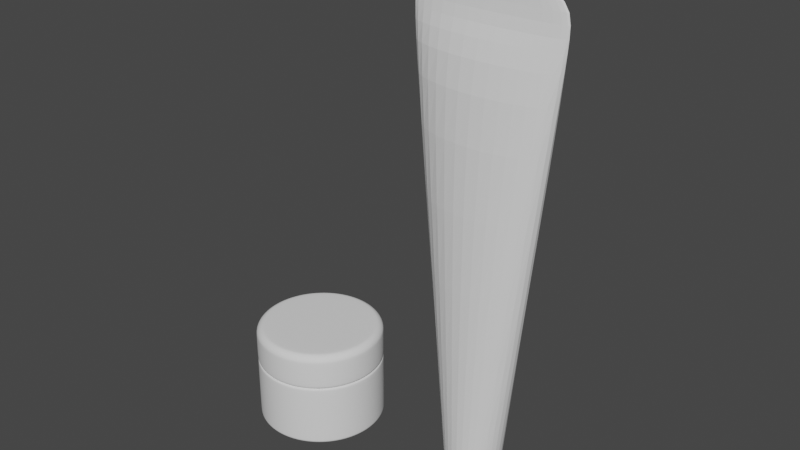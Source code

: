 # Source: cosmetics.blend  (saved by Blender 3.3.6; exported with 4.5.12 LTS)
import bpy
from mathutils import Matrix  # noqa: F401  (used for matrix-valued properties, if any)

bpy.ops.wm.read_factory_settings(use_empty=True)
scene = bpy.context.scene
scene.name = 'Scene'

# ---- collections
col_collection = bpy.data.collections.new('Collection'); scene.collection.children.link(col_collection)

# ---- world
world_world = bpy.data.worlds.new('World'); scene.world = world_world
world_world.use_nodes = True; world_world.node_tree.nodes.clear()
_N = world_world.node_tree.nodes; _L = world_world.node_tree.links
n0 = _N.new('ShaderNodeOutputWorld'); n0.name = 'World Output'; n0.location = (300, 300)
n1 = _N.new('ShaderNodeBackground'); n1.name = 'Background'; n1.location = (10, 300)
n1.inputs[0].default_value = (0.05088, 0.05088, 0.05088, 1.0)
_L.new(n1.outputs[0], n0.inputs[0])
n0.is_active_output = True
world_world.color = (0.05088, 0.05088, 0.05088)
world_world.use_sun_shadow = False
world_world.sun_shadow_jitter_overblur = 0.0

# ---- meshes
me_circle_001 = bpy.data.meshes.new('Circle.001')
me_circle_001.from_pydata([(0.0, 1.0, 1.014), (-0.1951, 0.9808, 1.014), (-0.3827, 0.9239, 1.014), (-0.5556, 0.8315, 1.014), (-0.7071, 0.7071, 1.014), (-0.8315, 0.5556, 1.014), (-0.9239, 0.3827, 1.014), (-0.9808, 0.1951, 1.014), (-1.0, 0.0, 1.014), (-0.9808, -0.1951, 1.014), (-0.9239, -0.3827, 1.014), (-0.8315, -0.5556, 1.014), (-0.7071, -0.7071, 1.014), (-0.5556, -0.8315, 1.014), (-0.3827, -0.9239, 1.014), (-0.1951, -0.9808, 1.014), (0.0, -1.0, 1.014), (0.1951, -0.9808, 1.014), (0.3827, -0.9239, 1.014), (0.5556, -0.8315, 1.014), (0.7071, -0.7071, 1.014), (0.8315, -0.5556, 1.014), (0.9239, -0.3827, 1.014), (0.9808, -0.1951, 1.014), (1.0, 0.0, 1.014), (0.9808, 0.1951, 1.014), (0.9239, 0.3827, 1.014), (0.8315, 0.5556, 1.014), (0.7071, 0.7071, 1.014), (0.5556, 0.8315, 1.014), (0.3827, 0.9239, 1.014), (0.1951, 0.9808, 1.014), (-1.957e-09, 0.8706, 1.014), (-0.1698, 0.8538, 1.014), (-0.3332, 0.8043, 1.014), (-0.4837, 0.7239, 1.014), (-0.6156, 0.6156, 1.014), (-0.7239, 0.4837, 1.014), (-0.8043, 0.3332, 1.014), (-0.8538, 0.1698, 1.014), (-0.8706, 1.372e-09, 1.014), (-0.8538, -0.1698, 1.014), (-0.8043, -0.3332, 1.014), (-0.7239, -0.4837, 1.014), (-0.6156, -0.6156, 1.014), (-0.4837, -0.7239, 1.014), (-0.3332, -0.8043, 1.014), (-0.1698, -0.8538, 1.014), (-1.957e-09, -0.8706, 1.014), (0.1698, -0.8538, 1.014), (0.3332, -0.8043, 1.014), (0.4837, -0.7239, 1.014), (0.6156, -0.6156, 1.014), (0.7239, -0.4837, 1.014), (0.8043, -0.3332, 1.014), (0.8538, -0.1698, 1.014), (0.8706, 1.372e-09, 1.014), (0.8538, 0.1698, 1.014), (0.8043, 0.3332, 1.014), (0.7239, 0.4837, 1.014), (0.6156, 0.6156, 1.014), (0.4837, 0.7239, 1.014), (0.3332, 0.8043, 1.014), (0.1698, 0.8538, 1.014), (-1.957e-09, 0.8706, 1.483), (-0.1698, 0.8538, 1.483), (-0.3332, 0.8043, 1.483), (-0.4837, 0.7239, 1.483), (-0.6156, 0.6156, 1.483), (-0.7239, 0.4837, 1.483), (-0.8043, 0.3332, 1.483), (-0.8538, 0.1698, 1.483), (-0.8706, 1.372e-09, 1.483), (-0.8538, -0.1698, 1.483), (-0.8043, -0.3332, 1.483), (-0.7239, -0.4837, 1.483), (-0.6156, -0.6156, 1.483), (-0.4837, -0.7239, 1.483), (-0.3332, -0.8043, 1.483), (-0.1698, -0.8538, 1.483), (-1.957e-09, -0.8706, 1.483), (0.1698, -0.8538, 1.483), (0.3332, -0.8043, 1.483), (0.4837, -0.7239, 1.483), (0.6156, -0.6156, 1.483), (0.7239, -0.4837, 1.483), (0.8043, -0.3332, 1.483), (0.8538, -0.1698, 1.483), (0.8706, 1.372e-09, 1.483), (0.8538, 0.1698, 1.483), (0.8043, 0.3332, 1.483), (0.7239, 0.4837, 1.483), (0.6156, 0.6156, 1.483), (0.4837, 0.7239, 1.483), (0.3332, 0.8043, 1.483), (0.1698, 0.8538, 1.483), (-3.781e-09, 0.7992, 1.483), (-0.1559, 0.7839, 1.483), (-0.3058, 0.7384, 1.483), (-0.444, 0.6645, 1.483), (-0.5651, 0.5651, 1.483), (-0.6645, 0.444, 1.483), (-0.7384, 0.3058, 1.483), (-0.7839, 0.1559, 1.483), (-0.7992, 3.397e-09, 1.483), (-0.7839, -0.1559, 1.483), (-0.7384, -0.3058, 1.483), (-0.6645, -0.444, 1.483), (-0.5651, -0.5651, 1.483), (-0.444, -0.6645, 1.483), (-0.3058, -0.7384, 1.483), (-0.1559, -0.7839, 1.483), (-3.781e-09, -0.7992, 1.483), (0.1559, -0.7839, 1.483), (0.3058, -0.7384, 1.483), (0.444, -0.6645, 1.483), (0.5651, -0.5651, 1.483), (0.6645, -0.444, 1.483), (0.7384, -0.3058, 1.483), (0.7839, -0.1559, 1.483), (0.7992, 3.397e-09, 1.483), (0.7839, 0.1559, 1.483), (0.7384, 0.3058, 1.483), (0.6645, 0.444, 1.483), (0.5651, 0.5651, 1.483), (0.444, 0.6645, 1.483), (0.3058, 0.7384, 1.483), (0.1559, 0.7839, 1.483), (-3.72e-09, 0.7057, 0.1899), (-0.1377, 0.6921, 0.1899), (-0.2701, 0.652, 0.1899), (-0.3921, 0.5868, 0.1899), (-0.499, 0.499, 0.1899), (-0.5868, 0.3921, 0.1899), (-0.652, 0.2701, 0.1899), (-0.6921, 0.1377, 0.1899), (-0.7057, 2.563e-09, 0.1899), (-0.6921, -0.1377, 0.1899), (-0.652, -0.2701, 0.1899), (-0.5868, -0.3921, 0.1899), (-0.499, -0.499, 0.1899), (-0.3921, -0.5868, 0.1899), (-0.2701, -0.652, 0.1899), (-0.1377, -0.6921, 0.1899), (-3.72e-09, -0.7057, 0.1899), (0.1377, -0.6921, 0.1899), (0.2701, -0.652, 0.1899), (0.3921, -0.5868, 0.1899), (0.499, -0.499, 0.1899), (0.5868, -0.3921, 0.1899), (0.652, -0.2701, 0.1899), (0.6921, -0.1377, 0.1899), (0.7057, 2.563e-09, 0.1899), (0.6921, 0.1377, 0.1899), (0.652, 0.2701, 0.1899), (0.5868, 0.3921, 0.1899), (0.499, 0.499, 0.1899), (0.3921, 0.5868, 0.1899), (0.2701, 0.652, 0.1899), (0.1377, 0.6921, 0.1899), (-1.417e-09, 0.883, 0.0), (-0.1723, 0.866, 0.0), (-0.3379, 0.8158, 0.0), (-0.4906, 0.7342, 0.0), (-0.6244, 0.6244, 0.0), (-0.7342, 0.4906, 0.0), (-0.8158, 0.3379, 0.0), (-0.866, 0.1723, 0.0), (-0.883, 1.744e-09, 0.0), (-0.866, -0.1723, 0.0), (-0.8158, -0.3379, 0.0), (-0.7342, -0.4906, 0.0), (-0.6244, -0.6244, 0.0), (-0.4906, -0.7342, 0.0), (-0.3379, -0.8158, 0.0), (-0.1723, -0.866, 0.0), (-1.417e-09, -0.883, 0.0), (0.1723, -0.866, 0.0), (0.3379, -0.8158, 0.0), (0.4906, -0.7342, 0.0), (0.6244, -0.6244, 0.0), (0.7342, -0.4906, 0.0), (0.8158, -0.3379, 0.0), (0.866, -0.1723, 0.0), (0.883, 1.744e-09, 0.0), (0.866, 0.1723, 0.0), (0.8158, 0.3379, 0.0), (0.7342, 0.4906, 0.0), (0.6244, 0.6244, 0.0), (0.4906, 0.7342, 0.0), (0.3379, 0.8158, 0.0), (0.1723, 0.866, 0.0), (-0.005792, 0.7879, 0.1236), (-0.1595, 0.7728, 0.1236), (-0.3073, 0.728, 0.1236), (-0.4436, 0.6552, 0.1236), (-0.563, 0.5572, 0.1236), (-0.6609, 0.4378, 0.1236), (-0.7338, 0.3015, 0.1236), (-0.7786, 0.1537, 0.1236), (-0.7937, -6.469e-09, 0.1236), (-0.7786, -0.1537, 0.1236), (-0.7338, -0.3015, 0.1236), (-0.6609, -0.4378, 0.1236), (-0.563, -0.5572, 0.1236), (-0.4436, -0.6552, 0.1236), (-0.3073, -0.728, 0.1236), (-0.1595, -0.7728, 0.1236), (-0.005792, -0.7879, 0.1236), (0.1479, -0.7728, 0.1236), (0.2957, -0.728, 0.1236), (0.432, -0.6552, 0.1236), (0.5514, -0.5572, 0.1236), (0.6494, -0.4378, 0.1236), (0.7222, -0.3015, 0.1236), (0.767, -0.1537, 0.1236), (0.7822, -6.469e-09, 0.1236), (0.767, 0.1537, 0.1236), (0.7222, 0.3015, 0.1236), (0.6494, 0.4378, 0.1236), (0.5514, 0.5572, 0.1236), (0.432, 0.6552, 0.1236), (0.2957, 0.728, 0.1236), (0.1479, 0.7728, 0.1236), (-6.749e-10, 0.9443, 0.0), (0.0, 1.0, 0.05548), (-4.657e-10, 0.9615, 0.002715), (-2.91e-10, 0.977, 0.0106), (-1.164e-10, 0.9894, 0.02287), (-5.821e-11, 0.9973, 0.03833), (-0.1951, 0.9808, 0.05548), (-0.1842, 0.9261, 0.0), (-0.1946, 0.9781, 0.03833), (-0.193, 0.9703, 0.02287), (-0.1906, 0.9582, 0.0106), (-0.1876, 0.943, 0.002715), (-0.3827, 0.9239, 0.05548), (-0.3614, 0.8724, 0.0), (-0.3816, 0.9214, 0.03833), (-0.3786, 0.914, 0.02287), (-0.3739, 0.9026, 0.0106), (-0.3679, 0.8883, 0.002715), (-0.5556, 0.8315, 0.05548), (-0.5246, 0.7851, 0.0), (-0.5541, 0.8292, 0.03833), (-0.5497, 0.8226, 0.02287), (-0.5428, 0.8124, 0.0106), (-0.5342, 0.7994, 0.002715), (-0.7071, 0.7071, 0.05548), (-0.6677, 0.6677, 0.0), (-0.7052, 0.7052, 0.03833), (-0.6996, 0.6996, 0.02287), (-0.6909, 0.6909, 0.0106), (-0.6799, 0.6799, 0.002715), (-0.8315, 0.5556, 0.05548), (-0.7851, 0.5246, 0.0), (-0.8292, 0.5541, 0.03833), (-0.8226, 0.5497, 0.02287), (-0.8124, 0.5428, 0.0106), (-0.7994, 0.5342, 0.002715), (-0.9239, 0.3827, 0.05548), (-0.8724, 0.3614, 0.0), (-0.9214, 0.3816, 0.03833), (-0.914, 0.3786, 0.02287), (-0.9026, 0.3739, 0.0106), (-0.8883, 0.3679, 0.002715), (-0.9808, 0.1951, 0.05548), (-0.9261, 0.1842, 0.0), (-0.9781, 0.1946, 0.03833), (-0.9703, 0.193, 0.02287), (-0.9582, 0.1906, 0.0106), (-0.943, 0.1876, 0.002715), (-1.0, 0.0, 0.05548), (-0.9443, 8.307e-10, 0.0), (-0.9973, 2.91e-11, 0.03833), (-0.9894, 1.164e-10, 0.02287), (-0.977, 3.492e-10, 0.0106), (-0.9615, 5.821e-10, 0.002715), (-0.9808, -0.1951, 0.05548), (-0.9261, -0.1842, 0.0), (-0.9781, -0.1946, 0.03833), (-0.9703, -0.193, 0.02287), (-0.9582, -0.1906, 0.0106), (-0.943, -0.1876, 0.002715), (-0.9239, -0.3827, 0.05548), (-0.8724, -0.3614, 0.0), (-0.9214, -0.3816, 0.03833), (-0.914, -0.3786, 0.02287), (-0.9026, -0.3739, 0.0106), (-0.8883, -0.3679, 0.002715), (-0.8315, -0.5556, 0.05548), (-0.7851, -0.5246, 0.0), (-0.8292, -0.5541, 0.03833), (-0.8226, -0.5497, 0.02287), (-0.8124, -0.5428, 0.0106), (-0.7994, -0.5342, 0.002715), (-0.7071, -0.7071, 0.05548), (-0.6677, -0.6677, 0.0), (-0.7052, -0.7052, 0.03833), (-0.6996, -0.6996, 0.02287), (-0.6909, -0.6909, 0.0106), (-0.6799, -0.6799, 0.002715), (-0.5556, -0.8315, 0.05548), (-0.5246, -0.7851, 0.0), (-0.5541, -0.8292, 0.03833), (-0.5497, -0.8226, 0.02287), (-0.5428, -0.8124, 0.0106), (-0.5342, -0.7994, 0.002715), (-0.3827, -0.9239, 0.05548), (-0.3614, -0.8724, 0.0), (-0.3816, -0.9214, 0.03833), (-0.3786, -0.914, 0.02287), (-0.3739, -0.9026, 0.0106), (-0.3679, -0.8883, 0.002715), (-0.1951, -0.9808, 0.05548), (-0.1842, -0.9261, 0.0), (-0.1946, -0.9781, 0.03833), (-0.193, -0.9703, 0.02287), (-0.1906, -0.9582, 0.0106), (-0.1876, -0.943, 0.002715), (0.0, -1.0, 0.05548), (-6.749e-10, -0.9443, 0.0), (-5.821e-11, -0.9973, 0.03833), (-1.164e-10, -0.9894, 0.02287), (-2.91e-10, -0.977, 0.0106), (-4.657e-10, -0.9615, 0.002715), (0.1951, -0.9808, 0.05548), (0.1842, -0.9261, 0.0), (0.1946, -0.9781, 0.03833), (0.193, -0.9703, 0.02287), (0.1906, -0.9582, 0.0106), (0.1876, -0.943, 0.002715), (0.3827, -0.9239, 0.05548), (0.3614, -0.8724, 0.0), (0.3816, -0.9214, 0.03833), (0.3786, -0.914, 0.02287), (0.3739, -0.9026, 0.0106), (0.3679, -0.8883, 0.002715), (0.5556, -0.8315, 0.05548), (0.5246, -0.7851, 0.0), (0.5541, -0.8292, 0.03833), (0.5497, -0.8226, 0.02287), (0.5428, -0.8124, 0.0106), (0.5342, -0.7994, 0.002715), (0.7071, -0.7071, 0.05548), (0.6677, -0.6677, 0.0), (0.7052, -0.7052, 0.03833), (0.6996, -0.6996, 0.02287), (0.6909, -0.6909, 0.0106), (0.6799, -0.6799, 0.002715), (0.8315, -0.5556, 0.05548), (0.7851, -0.5246, 0.0), (0.8292, -0.5541, 0.03833), (0.8226, -0.5497, 0.02287), (0.8124, -0.5428, 0.0106), (0.7994, -0.5342, 0.002715), (0.9239, -0.3827, 0.05548), (0.8724, -0.3614, 0.0), (0.9214, -0.3816, 0.03833), (0.914, -0.3786, 0.02287), (0.9026, -0.3739, 0.0106), (0.8883, -0.3679, 0.002715), (0.9808, -0.1951, 0.05548), (0.9261, -0.1842, 0.0), (0.9781, -0.1946, 0.03833), (0.9703, -0.193, 0.02287), (0.9582, -0.1906, 0.0106), (0.943, -0.1876, 0.002715), (1.0, 0.0, 0.05548), (0.9443, 8.307e-10, 0.0), (0.9973, 2.91e-11, 0.03833), (0.9894, 1.164e-10, 0.02287), (0.977, 3.492e-10, 0.0106), (0.9615, 5.821e-10, 0.002715), (0.9808, 0.1951, 0.05548), (0.9261, 0.1842, 0.0), (0.9781, 0.1946, 0.03833), (0.9703, 0.193, 0.02287), (0.9582, 0.1906, 0.0106), (0.943, 0.1876, 0.002715), (0.9239, 0.3827, 0.05548), (0.8724, 0.3614, 0.0), (0.9214, 0.3816, 0.03833), (0.914, 0.3786, 0.02287), (0.9026, 0.3739, 0.0106), (0.8883, 0.3679, 0.002715), (0.8315, 0.5556, 0.05548), (0.7851, 0.5246, 0.0), (0.8292, 0.5541, 0.03833), (0.8226, 0.5497, 0.02287), (0.8124, 0.5428, 0.0106), (0.7994, 0.5342, 0.002715), (0.7071, 0.7071, 0.05548), (0.6677, 0.6677, 0.0), (0.7052, 0.7052, 0.03833), (0.6996, 0.6996, 0.02287), (0.6909, 0.6909, 0.0106), (0.6799, 0.6799, 0.002715), (0.5556, 0.8315, 0.05548), (0.5246, 0.7851, 0.0), (0.5541, 0.8292, 0.03833), (0.5497, 0.8226, 0.02287), (0.5428, 0.8124, 0.0106), (0.5342, 0.7994, 0.002715), (0.3827, 0.9239, 0.05548), (0.3614, 0.8724, 0.0), (0.3816, 0.9214, 0.03833), (0.3786, 0.914, 0.02287), (0.3739, 0.9026, 0.0106), (0.3679, 0.8883, 0.002715), (0.1951, 0.9808, 0.05548), (0.1842, 0.9261, 0.0), (0.1946, 0.9781, 0.03833), (0.193, 0.9703, 0.02287), (0.1906, 0.9582, 0.0106), (0.1876, 0.943, 0.002715)], [], [(321, 327, 177, 176), (243, 249, 164, 163), (405, 411, 191, 190), (327, 333, 178, 177), (249, 255, 165, 164), (333, 339, 179, 178), (255, 261, 166, 165), (230, 225, 0, 1), (339, 345, 180, 179), (261, 267, 167, 166), (345, 351, 181, 180), (267, 273, 168, 167), (351, 357, 182, 181), (273, 279, 169, 168), (357, 363, 183, 182), (279, 285, 170, 169), (363, 369, 184, 183), (285, 291, 171, 170), (369, 375, 185, 184), (291, 297, 172, 171), (375, 381, 186, 185), (297, 303, 173, 172), (381, 387, 187, 186), (303, 309, 174, 173), (387, 393, 188, 187), (309, 315, 175, 174), (411, 224, 160, 191), (393, 399, 189, 188), (315, 321, 176, 175), (237, 243, 163, 162), (399, 405, 190, 189), (24, 23, 55, 56), (11, 10, 42, 43), (25, 24, 56, 57), (12, 11, 43, 44), (26, 25, 57, 58), (13, 12, 44, 45), (27, 26, 58, 59), (14, 13, 45, 46), (1, 0, 32, 33), (28, 27, 59, 60), (15, 14, 46, 47), (2, 1, 33, 34), (29, 28, 60, 61), (16, 15, 47, 48), (3, 2, 34, 35), (30, 29, 61, 62), (17, 16, 48, 49), (4, 3, 35, 36), (31, 30, 62, 63), (18, 17, 49, 50), (5, 4, 36, 37), (0, 31, 63, 32), (19, 18, 50, 51), (6, 5, 37, 38), (20, 19, 51, 52), (7, 6, 38, 39), (21, 20, 52, 53), (8, 7, 39, 40), (22, 21, 53, 54), (9, 8, 40, 41), (23, 22, 54, 55), (10, 9, 41, 42), (59, 58, 90, 91), (46, 45, 77, 78), (33, 32, 64, 65), (60, 59, 91, 92), (47, 46, 78, 79), (34, 33, 65, 66), (61, 60, 92, 93), (48, 47, 79, 80), (35, 34, 66, 67), (62, 61, 93, 94), (49, 48, 80, 81), (36, 35, 67, 68), (63, 62, 94, 95), (50, 49, 81, 82), (37, 36, 68, 69), (32, 63, 95, 64), (51, 50, 82, 83), (38, 37, 69, 70), (52, 51, 83, 84), (39, 38, 70, 71), (53, 52, 84, 85), (40, 39, 71, 72), (54, 53, 85, 86), (41, 40, 72, 73), (55, 54, 86, 87), (42, 41, 73, 74), (56, 55, 87, 88), (43, 42, 74, 75), (57, 56, 88, 89), (44, 43, 75, 76), (58, 57, 89, 90), (45, 44, 76, 77), (94, 93, 125, 126), (81, 80, 112, 113), (68, 67, 99, 100), (95, 94, 126, 127), (82, 81, 113, 114), (69, 68, 100, 101), (64, 95, 127, 96), (83, 82, 114, 115), (70, 69, 101, 102), (84, 83, 115, 116), (71, 70, 102, 103), (85, 84, 116, 117), (72, 71, 103, 104), (86, 85, 117, 118), (73, 72, 104, 105), (87, 86, 118, 119), (74, 73, 105, 106), (88, 87, 119, 120), (75, 74, 106, 107), (89, 88, 120, 121), (76, 75, 107, 108), (90, 89, 121, 122), (77, 76, 108, 109), (91, 90, 122, 123), (78, 77, 109, 110), (65, 64, 96, 97), (92, 91, 123, 124), (79, 78, 110, 111), (66, 65, 97, 98), (93, 92, 124, 125), (80, 79, 111, 112), (67, 66, 98, 99), (116, 115, 147, 148), (103, 102, 134, 135), (117, 116, 148, 149), (104, 103, 135, 136), (118, 117, 149, 150), (105, 104, 136, 137), (119, 118, 150, 151), (106, 105, 137, 138), (120, 119, 151, 152), (107, 106, 138, 139), (121, 120, 152, 153), (108, 107, 139, 140), (122, 121, 153, 154), (109, 108, 140, 141), (123, 122, 154, 155), (110, 109, 141, 142), (97, 96, 128, 129), (124, 123, 155, 156), (111, 110, 142, 143), (98, 97, 129, 130), (125, 124, 156, 157), (112, 111, 143, 144), (99, 98, 130, 131), (126, 125, 157, 158), (113, 112, 144, 145), (100, 99, 131, 132), (127, 126, 158, 159), (114, 113, 145, 146), (101, 100, 132, 133), (96, 127, 159, 128), (115, 114, 146, 147), (102, 101, 133, 134), (129, 128, 159, 158, 157, 156, 155, 154, 153, 152, 151, 150, 149, 148, 147, 146, 145, 144, 143, 142, 141, 140, 139, 138, 137, 136, 135, 134, 133, 132, 131, 130), (320, 314, 15, 16), (242, 236, 2, 3), (404, 398, 29, 30), (326, 320, 16, 17), (248, 242, 3, 4), (410, 404, 30, 31), (332, 326, 17, 18), (254, 248, 4, 5), (231, 237, 162, 161), (338, 332, 18, 19), (260, 254, 5, 6), (344, 338, 19, 20), (266, 260, 6, 7), (350, 344, 20, 21), (272, 266, 7, 8), (356, 350, 21, 22), (278, 272, 8, 9), (362, 356, 22, 23), (284, 278, 9, 10), (368, 362, 23, 24), (290, 284, 10, 11), (374, 368, 24, 25), (296, 290, 11, 12), (380, 374, 25, 26), (302, 296, 12, 13), (386, 380, 26, 27), (308, 302, 13, 14), (225, 410, 31, 0), (392, 386, 27, 28), (314, 308, 14, 15), (236, 230, 1, 2), (398, 392, 28, 29), (185, 186, 218, 217), (172, 173, 205, 204), (186, 187, 219, 218), (173, 174, 206, 205), (160, 161, 193, 192), (187, 188, 220, 219), (174, 175, 207, 206), (161, 162, 194, 193), (188, 189, 221, 220), (175, 176, 208, 207), (162, 163, 195, 194), (189, 190, 222, 221), (176, 177, 209, 208), (163, 164, 196, 195), (190, 191, 223, 222), (177, 178, 210, 209), (164, 165, 197, 196), (191, 160, 192, 223), (178, 179, 211, 210), (165, 166, 198, 197), (179, 180, 212, 211), (166, 167, 199, 198), (180, 181, 213, 212), (167, 168, 200, 199), (181, 182, 214, 213), (168, 169, 201, 200), (182, 183, 215, 214), (169, 170, 202, 201), (183, 184, 216, 215), (170, 171, 203, 202), (184, 185, 217, 216), (171, 172, 204, 203), (193, 194, 195, 196, 197, 198, 199, 200, 201, 202, 203, 204, 205, 206, 207, 208, 209, 210, 211, 212, 213, 214, 215, 216, 217, 218, 219, 220, 221, 222, 223, 192), (231, 224, 226, 235), (235, 226, 227, 234), (234, 227, 228, 233), (233, 228, 229, 232), (232, 229, 225, 230), (237, 231, 235, 241), (241, 235, 234, 240), (240, 234, 233, 239), (239, 233, 232, 238), (238, 232, 230, 236), (243, 237, 241, 247), (247, 241, 240, 246), (246, 240, 239, 245), (245, 239, 238, 244), (244, 238, 236, 242), (249, 243, 247, 253), (253, 247, 246, 252), (252, 246, 245, 251), (251, 245, 244, 250), (250, 244, 242, 248), (255, 249, 253, 259), (259, 253, 252, 258), (258, 252, 251, 257), (257, 251, 250, 256), (256, 250, 248, 254), (261, 255, 259, 265), (265, 259, 258, 264), (264, 258, 257, 263), (263, 257, 256, 262), (262, 256, 254, 260), (267, 261, 265, 271), (271, 265, 264, 270), (270, 264, 263, 269), (269, 263, 262, 268), (268, 262, 260, 266), (273, 267, 271, 277), (277, 271, 270, 276), (276, 270, 269, 275), (275, 269, 268, 274), (274, 268, 266, 272), (279, 273, 277, 283), (283, 277, 276, 282), (282, 276, 275, 281), (281, 275, 274, 280), (280, 274, 272, 278), (285, 279, 283, 289), (289, 283, 282, 288), (288, 282, 281, 287), (287, 281, 280, 286), (286, 280, 278, 284), (291, 285, 289, 295), (295, 289, 288, 294), (294, 288, 287, 293), (293, 287, 286, 292), (292, 286, 284, 290), (297, 291, 295, 301), (301, 295, 294, 300), (300, 294, 293, 299), (299, 293, 292, 298), (298, 292, 290, 296), (303, 297, 301, 307), (307, 301, 300, 306), (306, 300, 299, 305), (305, 299, 298, 304), (304, 298, 296, 302), (309, 303, 307, 313), (313, 307, 306, 312), (312, 306, 305, 311), (311, 305, 304, 310), (310, 304, 302, 308), (315, 309, 313, 319), (319, 313, 312, 318), (318, 312, 311, 317), (317, 311, 310, 316), (316, 310, 308, 314), (321, 315, 319, 325), (325, 319, 318, 324), (324, 318, 317, 323), (323, 317, 316, 322), (322, 316, 314, 320), (327, 321, 325, 331), (331, 325, 324, 330), (330, 324, 323, 329), (329, 323, 322, 328), (328, 322, 320, 326), (333, 327, 331, 337), (337, 331, 330, 336), (336, 330, 329, 335), (335, 329, 328, 334), (334, 328, 326, 332), (339, 333, 337, 343), (343, 337, 336, 342), (342, 336, 335, 341), (341, 335, 334, 340), (340, 334, 332, 338), (345, 339, 343, 349), (349, 343, 342, 348), (348, 342, 341, 347), (347, 341, 340, 346), (346, 340, 338, 344), (351, 345, 349, 355), (355, 349, 348, 354), (354, 348, 347, 353), (353, 347, 346, 352), (352, 346, 344, 350), (357, 351, 355, 361), (361, 355, 354, 360), (360, 354, 353, 359), (359, 353, 352, 358), (358, 352, 350, 356), (363, 357, 361, 367), (367, 361, 360, 366), (366, 360, 359, 365), (365, 359, 358, 364), (364, 358, 356, 362), (369, 363, 367, 373), (373, 367, 366, 372), (372, 366, 365, 371), (371, 365, 364, 370), (370, 364, 362, 368), (375, 369, 373, 379), (379, 373, 372, 378), (378, 372, 371, 377), (377, 371, 370, 376), (376, 370, 368, 374), (381, 375, 379, 385), (385, 379, 378, 384), (384, 378, 377, 383), (383, 377, 376, 382), (382, 376, 374, 380), (387, 381, 385, 391), (391, 385, 384, 390), (390, 384, 383, 389), (389, 383, 382, 388), (388, 382, 380, 386), (393, 387, 391, 397), (397, 391, 390, 396), (396, 390, 389, 395), (395, 389, 388, 394), (394, 388, 386, 392), (399, 393, 397, 403), (403, 397, 396, 402), (402, 396, 395, 401), (401, 395, 394, 400), (400, 394, 392, 398), (405, 399, 403, 409), (409, 403, 402, 408), (408, 402, 401, 407), (407, 401, 400, 406), (406, 400, 398, 404), (411, 405, 409, 415), (415, 409, 408, 414), (414, 408, 407, 413), (413, 407, 406, 412), (412, 406, 404, 410), (224, 411, 415, 226), (226, 415, 414, 227), (227, 414, 413, 228), (228, 413, 412, 229), (229, 412, 410, 225), (224, 231, 161, 160)])
me_circle_001.polygons.foreach_set('use_smooth', [True] * 386)
_uv = me_circle_001.uv_layers.new(name='UVMap')
_uv.uv.foreach_set('vector', [0.0, 0.0, 0.0, 0.0, 0.0, 0.0, 0.0, 0.0, 0.0, 0.0, 0.0, 0.0, 0.0, 0.0, 0.0, 0.0, 0.0, 0.0, 0.0, 0.0, 0.0, 0.0, 0.0, 0.0, 0.0, 0.0, 0.0, 0.0, 0.0, 0.0, 0.0, 0.0, 0.0, 0.0, 0.0, 0.0, 0.0, 0.0, 0.0, 0.0, 0.0, 0.0, 0.0, 0.0, 0.0, 0.0, 0.0, 0.0, 0.0, 0.0, 0.0, 0.0, 0.0, 0.0, 0.0, 0.0, 0.0, 0.0, 0.0, 0.0, 0.0, 0.0, 0.0, 0.0, 0.0, 0.0, 0.0, 0.0, 0.0, 0.0, 0.0, 0.0, 0.0, 0.0, 0.0, 0.0, 0.0, 0.0, 0.0, 0.0, 0.0, 0.0, 0.0, 0.0, 0.0, 0.0, 0.0, 0.0, 0.0, 0.0, 0.0, 0.0, 0.0, 0.0, 0.0, 0.0, 0.0, 0.0, 0.0, 0.0, 0.0, 0.0, 0.0, 0.0, 0.0, 0.0, 0.0, 0.0, 0.0, 0.0, 0.0, 0.0, 0.0, 0.0, 0.0, 0.0, 0.0, 0.0, 0.0, 0.0, 0.0, 0.0, 0.0, 0.0, 0.0, 0.0, 0.0, 0.0, 0.0, 0.0, 0.0, 0.0, 0.0, 0.0, 0.0, 0.0, 0.0, 0.0, 0.0, 0.0, 0.0, 0.0, 0.0, 0.0, 0.0, 0.0, 0.0, 0.0, 0.0, 0.0, 0.0, 0.0, 0.0, 0.0, 0.0, 0.0, 0.0, 0.0, 0.0, 0.0, 0.0, 0.0, 0.0, 0.0, 0.0, 0.0, 0.0, 0.0, 0.0, 0.0, 0.0, 0.0, 0.0, 0.0, 0.0, 0.0, 0.0, 0.0, 0.0, 0.0, 0.0, 0.0, 0.0, 0.0, 0.0, 0.0, 0.0, 0.0, 0.0, 0.0, 0.0, 0.0, 0.0, 0.0, 0.0, 0.0, 0.0, 0.0, 0.0, 0.0, 0.0, 0.0, 0.0, 0.0, 0.0, 0.0, 0.0, 0.0, 0.0, 0.0, 0.0, 0.0, 0.0, 0.0, 0.0, 0.0, 0.0, 0.0, 0.0, 0.0, 0.0, 0.0, 0.0, 0.0, 0.0, 0.0, 0.0, 0.0, 0.0, 0.0, 0.0, 0.0, 0.0, 0.0, 0.0, 0.0, 0.0, 0.0, 0.0, 0.0, 0.0, 0.0, 0.0, 0.0, 0.0, 0.0, 0.0, 0.0, 0.0, 0.0, 0.0, 0.0, 0.0, 0.0, 0.0, 0.0, 0.0, 0.0, 0.0, 0.0, 0.0, 0.0, 0.0, 0.0, 0.0, 0.0, 0.0, 0.0, 0.0, 0.0, 0.0, 0.0, 0.0, 0.0, 0.0, 0.0, 0.0, 0.0, 0.0, 0.0, 0.0, 0.0, 0.0, 0.0, 0.0, 0.0, 0.0, 0.0, 0.0, 0.0, 0.0, 0.0, 0.0, 0.0, 0.0, 0.0, 0.0, 0.0, 0.0, 0.0, 0.0, 0.0, 0.0, 0.0, 0.0, 0.0, 0.0, 0.0, 0.0, 0.0, 0.0, 0.0, 0.0, 0.0, 0.0, 0.0, 0.0, 0.0, 0.0, 0.0, 0.0, 0.0, 0.0, 0.0, 0.0, 0.0, 0.0, 0.0, 0.0, 0.0, 0.0, 0.0, 0.0, 0.0, 0.0, 0.0, 0.0, 0.0, 0.0, 0.0, 0.0, 0.0, 0.0, 0.0, 0.0, 0.0, 0.0, 0.0, 0.0, 0.0, 0.0, 0.0, 0.0, 0.0, 0.0, 0.0, 0.0, 0.0, 0.0, 0.0, 0.0, 0.0, 0.0, 0.0, 0.0, 0.0, 0.0, 0.0, 0.0, 0.0, 0.0, 0.0, 0.0, 0.0, 0.0, 0.0, 0.0, 0.0, 0.0, 0.0, 0.0, 0.0, 0.0, 0.0, 0.0, 0.0, 0.0, 0.0, 0.0, 0.0, 0.0, 0.0, 0.0, 0.0, 0.0, 0.0, 0.0, 0.0, 0.0, 0.0, 0.0, 0.0, 0.0, 0.0, 0.0, 0.0, 0.0, 0.0, 0.0, 0.0, 0.0, 0.0, 0.0, 0.0, 0.0, 0.0, 0.0, 0.0, 0.0, 0.0, 0.0, 0.0, 0.0, 0.0, 0.0, 0.0, 0.0, 0.0, 0.0, 0.0, 0.0, 0.0, 0.0, 0.0, 0.0, 0.0, 0.0, 0.0, 0.0, 0.0, 0.0, 0.0, 0.0, 0.0, 0.0, 0.0, 0.0, 0.0, 0.0, 0.0, 0.0, 0.0, 0.0, 0.0, 0.0, 0.0, 0.0, 0.0, 0.0, 0.0, 0.0, 0.0, 0.0, 0.0, 0.0, 0.0, 0.0, 0.0, 0.0, 0.0, 0.0, 0.0, 0.0, 0.0, 0.0, 0.0, 0.0, 0.0, 0.0, 0.0, 0.0, 0.0, 0.0, 0.0, 0.0, 0.0, 0.0, 0.0, 0.0, 0.0, 0.0, 0.0, 0.0, 0.0, 0.0, 0.0, 0.0, 0.0, 0.0, 0.0, 0.0, 0.0, 0.0, 0.0, 0.0, 0.0, 0.0, 0.0, 0.0, 0.0, 0.0, 0.0, 0.0, 0.0, 0.0, 0.0, 0.0, 0.0, 0.0, 0.0, 0.0, 0.0, 0.0, 0.0, 0.0, 0.0, 0.0, 0.0, 0.0, 0.0, 0.0, 0.0, 0.0, 0.0, 0.0, 0.0, 0.0, 0.0, 0.0, 0.0, 0.0, 0.0, 0.0, 0.0, 0.0, 0.0, 0.0, 0.0, 0.0, 0.0, 0.0, 0.0, 0.0, 0.0, 0.0, 0.0, 0.0, 0.0, 0.0, 0.0, 0.0, 0.0, 0.0, 0.0, 0.0, 0.0, 0.0, 0.0, 0.0, 0.0, 0.0, 0.0, 0.0, 0.0, 0.0, 0.0, 0.0, 0.0, 0.0, 0.0, 0.0, 0.0, 0.0, 0.0, 0.0, 0.0, 0.0, 0.0, 0.0, 0.0, 0.0, 0.0, 0.0, 0.0, 0.0, 0.0, 0.0, 0.0, 0.0, 0.0, 0.0, 0.0, 0.0, 0.0, 0.0, 0.0, 0.0, 0.0, 0.0, 0.0, 0.0, 0.0, 0.0, 0.0, 0.0, 0.0, 0.0, 0.0, 0.0, 0.0, 0.0, 0.0, 0.0, 0.0, 0.0, 0.0, 0.0, 0.0, 0.0, 0.0, 0.0, 0.0, 0.0, 0.0, 0.0, 0.0, 0.0, 0.0, 0.0, 0.0, 0.0, 0.0, 0.0, 0.0, 0.0, 0.0, 0.0, 0.0, 0.0, 0.0, 0.0, 0.0, 0.0, 0.0, 0.0, 0.0, 0.0, 0.0, 0.0, 0.0, 0.0, 0.0, 0.0, 0.0, 0.0, 0.0, 0.0, 0.0, 0.0, 0.0, 0.0, 0.0, 0.0, 0.0, 0.0, 0.0, 0.0, 0.0, 0.0, 0.0, 0.0, 0.0, 0.0, 0.0, 0.0, 0.0, 0.0, 0.0, 0.0, 0.0, 0.0, 0.0, 0.0, 0.0, 0.0, 0.0, 0.0, 0.0, 0.0, 0.0, 0.0, 0.0, 0.0, 0.0, 0.0, 0.0, 0.0, 0.0, 0.0, 0.0, 0.0, 0.0, 0.0, 0.0, 0.0, 0.0, 0.0, 0.0, 0.0, 0.0, 0.0, 0.0, 0.0, 0.0, 0.0, 0.0, 0.0, 0.0, 0.0, 0.0, 0.0, 0.0, 0.0, 0.0, 0.0, 0.0, 0.0, 0.0, 0.0, 0.0, 0.0, 0.0, 0.0, 0.0, 0.0, 0.0, 0.0, 0.0, 0.0, 0.0, 0.0, 0.0, 0.0, 0.0, 0.0, 0.0, 0.0, 0.0, 0.0, 0.0, 0.0, 0.0, 0.0, 0.0, 0.0, 0.0, 0.0, 0.0, 0.0, 0.0, 0.0, 0.0, 0.0, 0.0, 0.0, 0.0, 0.0, 0.0, 0.0, 0.0, 0.0, 0.0, 0.0, 0.0, 0.0, 0.0, 0.0, 0.0, 0.0, 0.0, 0.0, 0.0, 0.0, 0.0, 0.0, 0.0, 0.0, 0.0, 0.0, 0.0, 0.0, 0.0, 0.0, 0.0, 0.0, 0.0, 0.0, 0.0, 0.0, 0.0, 0.0, 0.0, 0.0, 0.0, 0.0, 0.0, 0.0, 0.0, 0.0, 0.0, 0.0, 0.0, 0.0, 0.0, 0.0, 0.0, 0.0, 0.0, 0.0, 0.0, 0.0, 0.0, 0.0, 0.0, 0.0, 0.0, 0.0, 0.0, 0.0, 0.0, 0.0, 0.0, 0.0, 0.0, 0.0, 0.0, 0.0, 0.0, 0.0, 0.0, 0.0, 0.0, 0.0, 0.0, 0.0, 0.0, 0.0, 0.0, 0.0, 0.0, 0.0, 0.0, 0.0, 0.0, 0.0, 0.0, 0.0, 0.0, 0.0, 0.0, 0.0, 0.0, 0.0, 0.0, 0.0, 0.0, 0.0, 0.0, 0.0, 0.0, 0.0, 0.0, 0.0, 0.0, 0.0, 0.0, 0.0, 0.0, 0.0, 0.0, 0.0, 0.0, 0.0, 0.0, 0.0, 0.0, 0.0, 0.0, 0.0, 0.0, 0.0, 0.0, 0.0, 0.0, 0.0, 0.0, 0.0, 0.0, 0.0, 0.0, 0.0, 0.0, 0.0, 0.0, 0.0, 0.0, 0.0, 0.0, 0.0, 0.0, 0.0, 0.0, 0.0, 0.0, 0.0, 0.0, 0.0, 0.0, 0.0, 0.0, 0.0, 0.0, 0.0, 0.0, 0.0, 0.0, 0.0, 0.0, 0.0, 0.0, 0.0, 0.0, 0.0, 0.0, 0.0, 0.0, 0.0, 0.0, 0.0, 0.0, 0.0, 0.0, 0.0, 0.0, 0.0, 0.0, 0.0, 0.0, 0.0, 0.0, 0.0, 0.0, 0.0, 0.0, 0.0, 0.0, 0.0, 0.0, 0.0, 0.0, 0.0, 0.0, 0.0, 0.0, 0.0, 0.0, 0.0, 0.0, 0.0, 0.0, 0.0, 0.0, 0.0, 0.0, 0.0, 0.0, 0.0, 0.0, 0.0, 0.0, 0.0, 0.0, 0.0, 0.0, 0.0, 0.0, 0.0, 0.0, 0.0, 0.0, 0.0, 0.0, 0.0, 0.0, 0.0, 0.0, 0.0, 0.0, 0.0, 0.0, 0.0, 0.0, 0.0, 0.0, 0.0, 0.0, 0.0, 0.0, 0.0, 0.0, 0.0, 0.0, 0.0, 0.0, 0.0, 0.0, 0.0, 0.0, 0.0, 0.0, 0.0, 0.0, 0.0, 0.0, 0.0, 0.0, 0.0, 0.0, 0.0, 0.0, 0.0, 0.0, 0.0, 0.0, 0.0, 0.0, 0.0, 0.0, 0.0, 0.0, 0.0, 0.0, 0.0, 0.0, 0.0, 0.0, 0.0, 0.0, 0.0, 0.0, 0.0, 0.0, 0.0, 0.0, 0.0, 0.0, 0.0, 0.0, 0.0, 0.0, 0.0, 0.0, 0.0, 0.0, 0.0, 0.0, 0.0, 0.0, 0.0, 0.0, 0.0, 0.0, 0.0, 0.0, 0.0, 0.0, 0.0, 0.0, 0.0, 0.0, 0.0, 0.0, 0.0, 0.0, 0.0, 0.0, 0.0, 0.0, 0.0, 0.0, 0.0, 0.0, 0.0, 0.0, 0.0, 0.0, 0.0, 0.0, 0.0, 0.0, 0.0, 0.0, 0.0, 0.0, 0.0, 0.0, 0.0, 0.0, 0.0, 0.0, 0.0, 0.0, 0.0, 0.0, 0.0, 0.0, 0.0, 0.0, 0.0, 0.0, 0.0, 0.0, 0.0, 0.0, 0.0, 0.0, 0.0, 0.0, 0.0, 0.0, 0.0, 0.0, 0.0, 0.0, 0.0, 0.0, 0.0, 0.0, 0.0, 0.0, 0.0, 0.0, 0.0, 0.0, 0.0, 0.0, 0.0, 0.0, 0.0, 0.0, 0.0, 0.0, 0.0, 0.0, 0.0, 0.0, 0.0, 0.0, 0.0, 0.0, 0.0, 0.0, 0.0, 0.0, 0.0, 0.0, 0.0, 0.0, 0.0, 0.0, 0.0, 0.0, 0.0, 0.0, 0.0, 0.0, 0.0, 0.0, 0.0, 0.0, 0.0, 0.0, 0.0, 0.0, 0.0, 0.0, 0.0, 0.0, 0.0, 0.0, 0.0, 0.0, 0.0, 0.0, 0.0, 0.0, 0.0, 0.0, 0.0, 0.0, 0.0, 0.0, 0.0, 0.0, 0.0, 0.0, 0.0, 0.0, 0.0, 0.0, 0.0, 0.0, 0.0, 0.0, 0.0, 0.0, 0.0, 0.0, 0.0, 0.0, 0.0, 0.0, 0.0, 0.0, 0.0, 0.0, 0.0, 0.0, 0.0, 0.0, 0.0, 0.0, 0.0, 0.0, 0.0, 0.0, 0.0, 0.0, 0.0, 0.0, 0.0, 0.0, 0.0, 0.0, 0.0, 0.0, 0.0, 0.0, 0.0, 0.0, 0.0, 0.0, 0.0, 0.0, 0.0, 0.0, 0.0, 0.0, 0.0, 0.0, 0.0, 0.0, 0.0, 0.0, 0.0, 0.0, 0.0, 0.0, 0.0, 0.0, 0.0, 0.0, 0.0, 0.0, 0.0, 0.0, 0.0, 0.0, 0.0, 0.0, 0.0, 0.0, 0.0, 0.0, 0.0, 0.0, 0.0, 0.0, 0.0, 0.0, 0.0, 0.0, 0.0, 0.0, 0.0, 0.0, 0.0, 0.0, 0.0, 0.0, 0.0, 0.0, 0.0, 0.0, 0.0, 0.0, 0.0, 0.0, 0.0, 0.0, 0.0, 0.0, 0.0, 0.0, 0.0, 0.0, 0.0, 0.0, 0.0, 0.0, 0.0, 0.0, 0.0, 0.0, 0.0, 0.0, 0.0, 0.0, 0.0, 0.0, 0.0, 0.0, 0.0, 0.0, 0.0, 0.0, 0.0, 0.0, 0.0, 0.0, 0.0, 0.0, 0.0, 0.0, 0.0, 0.0, 0.0, 0.0, 0.0, 0.0, 0.0, 0.0, 0.0, 0.0, 0.0, 0.0, 0.0, 0.0, 0.0, 0.0, 0.0, 0.0, 0.0, 0.0, 0.0, 0.0, 0.0, 0.0, 0.0, 0.0, 0.0, 0.0, 0.0, 0.0, 0.0, 0.0, 0.0, 0.0, 0.0, 0.0, 0.0, 0.0, 0.0, 0.0, 0.0, 0.0, 0.0, 0.0, 0.0, 0.0, 0.0, 0.0, 0.0, 0.0, 0.0, 0.0, 0.0, 0.0, 0.0, 0.0, 0.0, 0.0, 0.0, 0.0, 0.0, 0.0, 0.0, 0.0, 0.0, 0.0, 0.0, 0.0, 0.0, 0.0, 0.0, 0.0, 0.0, 0.0, 0.0, 0.0, 0.0, 0.0, 0.0, 0.0, 0.0, 0.0, 0.0, 0.0, 0.0, 0.0, 0.0, 0.0, 0.0, 0.0, 0.0, 0.0, 0.0, 0.0, 0.0, 0.0, 0.0, 0.0, 0.0, 0.0, 0.0, 0.0, 0.0, 0.0, 0.0, 0.0, 0.0, 0.0, 0.0, 0.0, 0.0, 0.0, 0.0, 0.0, 0.0, 0.0, 0.0, 0.0, 0.0, 0.0, 0.0, 0.0, 0.0, 0.0, 0.0, 0.0, 0.0, 0.0, 0.0, 0.0, 0.0, 0.0, 0.0, 0.0, 0.0, 0.0, 0.0, 0.0, 0.0, 0.0, 0.0, 0.0, 0.0, 0.0, 0.0, 0.0, 0.0, 0.0, 0.0, 0.0, 0.0, 0.0, 0.0, 0.0, 0.0, 0.0, 0.0, 0.0, 0.0, 0.0, 0.0, 0.0, 0.0, 0.0, 0.0, 0.0, 0.0, 0.0, 0.0, 0.0, 0.0, 0.0, 0.0, 0.0, 0.0, 0.0, 0.0, 0.0, 0.0, 0.0, 0.0, 0.0, 0.0, 0.0, 0.0, 0.0, 0.0, 0.0, 0.0, 0.0, 0.0, 0.0, 0.0, 0.0, 0.0, 0.0, 0.0, 0.0, 0.0, 0.0, 0.0, 0.0, 0.0, 0.0, 0.0, 0.0, 0.0, 0.0, 0.0, 0.0, 0.0, 0.0, 0.0, 0.0, 0.0, 0.0, 0.0, 0.0, 0.0, 0.0, 0.0, 0.0, 0.0, 0.0, 0.0, 0.0, 0.0, 0.0, 0.0, 0.0, 0.0, 0.0, 0.0, 0.0, 0.0, 0.0, 0.0, 0.0, 0.0, 0.0, 0.0, 0.0, 0.0, 0.0, 0.0, 0.0, 0.0, 0.0, 0.0, 0.0, 0.0, 0.0, 0.0, 0.0, 0.0, 0.0, 0.0, 0.0, 0.0, 0.0, 0.0, 0.0, 0.0, 0.0, 0.0, 0.0, 0.0, 0.0, 0.0, 0.0, 0.0, 0.0, 0.0, 0.0, 0.0, 0.0, 0.0, 0.0, 0.0, 0.0, 0.0, 0.0, 0.0, 0.0, 0.0, 0.0, 0.0, 0.0, 0.0, 0.0, 0.0, 0.0, 0.0, 0.0, 0.0, 0.0, 0.0, 0.0, 0.0, 0.0, 0.0, 0.0, 0.0, 0.0, 0.0, 0.0, 0.0, 0.0, 0.0, 0.0, 0.0, 0.0, 0.0, 0.0, 0.0, 0.0, 0.0, 0.0, 0.0, 0.0, 0.0, 0.0, 0.0, 0.0, 0.0, 0.0, 0.0, 0.0, 0.0, 0.0, 0.0, 0.0, 0.0, 0.0, 0.0, 0.0, 0.0, 0.0, 0.0, 0.0, 0.0, 0.0, 0.0, 0.0, 0.0, 0.0, 0.0, 0.0, 0.0, 0.0, 0.0, 0.0, 0.0, 0.0, 0.0, 0.0, 0.0, 0.0, 0.0, 0.0, 0.0, 0.0, 0.0, 0.0, 0.0, 0.0, 0.0, 0.0, 0.0, 0.0, 0.0, 0.0, 0.0, 0.0, 0.0, 0.0, 0.0, 0.0, 0.0, 0.0, 0.0, 0.0, 0.0, 0.0, 0.0, 0.0, 0.0, 0.0, 0.0, 0.0, 0.0, 0.0, 0.0, 0.0, 0.0, 0.0, 0.0, 0.0, 0.0, 0.0, 0.0, 0.0, 0.0, 0.0, 0.0, 0.0, 0.0, 0.0, 0.0, 0.0, 0.0, 0.0, 0.0, 0.0, 0.0, 0.0, 0.0, 0.0, 0.0, 0.0, 0.0, 0.0, 0.0, 0.0, 0.0, 0.0, 0.0, 0.0, 0.0, 0.0, 0.0, 0.0, 0.0, 0.0, 0.0, 0.0, 0.0, 0.0, 0.0, 0.0, 0.0, 0.0, 0.0, 0.0, 0.0, 0.0, 0.0, 0.0, 0.0, 0.0, 0.0, 0.0, 0.0, 0.0, 0.0, 0.0, 0.0, 0.0, 0.0, 0.0, 0.0, 0.0, 0.0, 0.0, 0.0, 0.0, 0.0, 0.0, 0.0, 0.0, 0.0, 0.0, 0.0, 0.0, 0.0, 0.0, 0.0, 0.0, 0.0, 0.0, 0.0, 0.0, 0.0, 0.0, 0.0, 0.0, 0.0, 0.0, 0.0, 0.0, 0.0, 0.0, 0.0, 0.0, 0.0, 0.0, 0.0, 0.0, 0.0, 0.0, 0.0, 0.0, 0.0, 0.0, 0.0, 0.0, 0.0, 0.0, 0.0, 0.0, 0.0, 0.0, 0.0, 0.0, 0.0, 0.0, 0.0, 0.0, 0.0, 0.0, 0.0, 0.0, 0.0, 0.0, 0.0, 0.0, 0.0, 0.0, 0.0, 0.0, 0.0, 0.0, 0.0, 0.0, 0.0, 0.0, 0.0, 0.0, 0.0, 0.0, 0.0, 0.0, 0.0, 0.0, 0.0, 0.0, 0.0, 0.0, 0.0, 0.0, 0.0, 0.0, 0.0, 0.0, 0.0, 0.0, 0.0, 0.0, 0.0, 0.0, 0.0, 0.0, 0.0, 0.0, 0.0, 0.0, 0.0, 0.0, 0.0, 0.0, 0.0, 0.0, 0.0, 0.0, 0.0, 0.0, 0.0, 0.0, 0.0, 0.0, 0.0, 0.0, 0.0, 0.0, 0.0, 0.0, 0.0, 0.0, 0.0, 0.0, 0.0, 0.0, 0.0, 0.0, 0.0, 0.0, 0.0, 0.0, 0.0, 0.0, 0.0, 0.0, 0.0, 0.0, 0.0, 0.0, 0.0, 0.0, 0.0, 0.0, 0.0, 0.0, 0.0, 0.0, 0.0, 0.0, 0.0, 0.0, 0.0, 0.0, 0.0, 0.0, 0.0, 0.0, 0.0, 0.0, 0.0, 0.0, 0.0, 0.0, 0.0, 0.0, 0.0, 0.0, 0.0, 0.0, 0.0, 0.0, 0.0, 0.0, 0.0, 0.0, 0.0, 0.0, 0.0, 0.0, 0.0, 0.0, 0.0, 0.0, 0.0, 0.0, 0.0, 0.0, 0.0, 0.0, 0.0, 0.0, 0.0, 0.0, 0.0, 0.0, 0.0, 0.0, 0.0, 0.0, 0.0, 0.0, 0.0, 0.0, 0.0, 0.0, 0.0, 0.0, 0.0, 0.0, 0.0, 0.0, 0.0, 0.0, 0.0, 0.0, 0.0, 0.0, 0.0, 0.0, 0.0, 0.0, 0.0, 0.0, 0.0, 0.0, 0.0, 0.0, 0.0, 0.0, 0.0, 0.0, 0.0, 0.0, 0.0, 0.0, 0.0, 0.0, 0.0, 0.0, 0.0, 0.0, 0.0, 0.0, 0.0, 0.0, 0.0, 0.0, 0.0, 0.0, 0.0, 0.0, 0.0, 0.0, 0.0, 0.0, 0.0, 0.0, 0.0, 0.0, 0.0, 0.0, 0.0, 0.0, 0.0, 0.0, 0.0, 0.0, 0.0, 0.0, 0.0, 0.0, 0.0, 0.0, 0.0, 0.0, 0.0, 0.0, 0.0, 0.0, 0.0, 0.0, 0.0, 0.0, 0.0, 0.0, 0.0, 0.0, 0.0, 0.0, 0.0, 0.0, 0.0, 0.0, 0.0, 0.0, 0.0, 0.0, 0.0, 0.0, 0.0, 0.0, 0.0, 0.0, 0.0, 0.0, 0.0, 0.0, 0.0, 0.0, 0.0, 0.0, 0.0, 0.0, 0.0, 0.0, 0.0, 0.0, 0.0, 0.0, 0.0, 0.0, 0.0, 0.0, 0.0, 0.0, 0.0, 0.0, 0.0, 0.0, 0.0, 0.0, 0.0, 0.0, 0.0, 0.0, 0.0, 0.0, 0.0, 0.0, 0.0, 0.0, 0.0, 0.0, 0.0, 0.0, 0.0, 0.0, 0.0, 0.0, 0.0, 0.0, 0.0, 0.0, 0.0, 0.0, 0.0, 0.0, 0.0, 0.0, 0.0, 0.0, 0.0, 0.0, 0.0, 0.0, 0.0, 0.0, 0.0, 0.0, 0.0, 0.0, 0.0, 0.0, 0.0, 0.0, 0.0, 0.0, 0.0, 0.0, 0.0, 0.0, 0.0, 0.0, 0.0, 0.0, 0.0, 0.0, 0.0, 0.0, 0.0, 0.0, 0.0, 0.0, 0.0, 0.0, 0.0, 0.0, 0.0, 0.0, 0.0, 0.0, 0.0, 0.0, 0.0, 0.0, 0.0, 0.0, 0.0, 0.0, 0.0, 0.0, 0.0, 0.0, 0.0, 0.0, 0.0, 0.0, 0.0, 0.0, 0.0, 0.0, 0.0, 0.0, 0.0, 0.0, 0.0, 0.0, 0.0, 0.0, 0.0, 0.0, 0.0, 0.0, 0.0, 0.0, 0.0, 0.0, 0.0, 0.0, 0.0, 0.0, 0.0, 0.0, 0.0, 0.0, 0.0, 0.0, 0.0, 0.0, 0.0, 0.0, 0.0, 0.0, 0.0, 0.0, 0.0, 0.0, 0.0, 0.0, 0.0, 0.0, 0.0, 0.0, 0.0, 0.0, 0.0, 0.0, 0.0, 0.0, 0.0, 0.0, 0.0, 0.0, 0.0, 0.0, 0.0, 0.0, 0.0, 0.0, 0.0, 0.0, 0.0, 0.0, 0.0, 0.0, 0.0, 0.0, 0.0, 0.0, 0.0, 0.0, 0.0, 0.0, 0.0, 0.0, 0.0, 0.0, 0.0, 0.0, 0.0, 0.0, 0.0, 0.0, 0.0, 0.0, 0.0, 0.0, 0.0, 0.0, 0.0, 0.0, 0.0, 0.0, 0.0, 0.0, 0.0, 0.0, 0.0, 0.0, 0.0, 0.0, 0.0, 0.0, 0.0, 0.0, 0.0, 0.0, 0.0, 0.0, 0.0, 0.0, 0.0, 0.0, 0.0, 0.0, 0.0, 0.0, 0.0, 0.0, 0.0, 0.0, 0.0, 0.0, 0.0, 0.0, 0.0, 0.0, 0.0, 0.0, 0.0, 0.0, 0.0, 0.0, 0.0, 0.0, 0.0, 0.0, 0.0, 0.0, 0.0, 0.0, 0.0, 0.0, 0.0, 0.0, 0.0, 0.0, 0.0, 0.0, 0.0, 0.0, 0.0, 0.0, 0.0, 0.0, 0.0, 0.0, 0.0, 0.0, 0.0, 0.0, 0.0, 0.0, 0.0, 0.0, 0.0, 0.0, 0.0, 0.0, 0.0, 0.0, 0.0, 0.0, 0.0, 0.0, 0.0, 0.0, 0.0, 0.0, 0.0, 0.0, 0.0, 0.0, 0.0, 0.0, 0.0, 0.0, 0.0, 0.0, 0.0, 0.0, 0.0, 0.0, 0.0, 0.0, 0.0, 0.0, 0.0, 0.0, 0.0, 0.0, 0.0, 0.0, 0.0, 0.0, 0.0, 0.0, 0.0, 0.0, 0.0, 0.0, 0.0, 0.0, 0.0, 0.0, 0.0, 0.0, 0.0, 0.0, 0.0, 0.0, 0.0, 0.0, 0.0, 0.0, 0.0, 0.0, 0.0, 0.0, 0.0, 0.0, 0.0, 0.0, 0.0, 0.0, 0.0, 0.0, 0.0, 0.0, 0.0, 0.0, 0.0, 0.0, 0.0, 0.0, 0.0, 0.0, 0.0, 0.0, 0.0, 0.0, 0.0, 0.0, 0.0, 0.0, 0.0, 0.0, 0.0, 0.0, 0.0, 0.0, 0.0, 0.0, 0.0, 0.0, 0.0, 0.0, 0.0, 0.0, 0.0, 0.0, 0.0, 0.0, 0.0, 0.0, 0.0, 0.0, 0.0, 0.0, 0.0, 0.0, 0.0, 0.0, 0.0, 0.0, 0.0, 0.0, 0.0, 0.0, 0.0, 0.0, 0.0, 0.0, 0.0, 0.0, 0.0, 0.0, 0.0, 0.0, 0.0, 0.0, 0.0, 0.0, 0.0, 0.0, 0.0, 0.0, 0.0, 0.0, 0.0, 0.0, 0.0, 0.0, 0.0, 0.0, 0.0, 0.0, 0.0, 0.0, 0.0, 0.0, 0.0, 0.0, 0.0, 0.0, 0.0, 0.0, 0.0, 0.0, 0.0, 0.0, 0.0, 0.0, 0.0, 0.0, 0.0, 0.0, 0.0, 0.0, 0.0, 0.0, 0.0, 0.0, 0.0, 0.0, 0.0, 0.0, 0.0, 0.0, 0.0, 0.0, 0.0, 0.0, 0.0, 0.0, 0.0, 0.0, 0.0, 0.0, 0.0, 0.0, 0.0, 0.0, 0.0, 0.0, 0.0, 0.0, 0.0, 0.0, 0.0, 0.0, 0.0, 0.0, 0.0, 0.0, 0.0, 0.0, 0.0, 0.0, 0.0, 0.0, 0.0, 0.0, 0.0, 0.0, 0.0, 0.0, 0.0, 0.0, 0.0, 0.0, 0.0, 0.0, 0.0, 0.0, 0.0, 0.0, 0.0, 0.0, 0.0, 0.0, 0.0, 0.0, 0.0, 0.0, 0.0, 0.0, 0.0, 0.0, 0.0, 0.0, 0.0, 0.0, 0.0, 0.0, 0.0, 0.0, 0.0, 0.0, 0.0, 0.0, 0.0, 0.0, 0.0, 0.0, 0.0, 0.0, 0.0, 0.0, 0.0, 0.0, 0.0, 0.0, 0.0, 0.0, 0.0, 0.0, 0.0, 0.0, 0.0, 0.0, 0.0, 0.0, 0.0, 0.0, 0.0, 0.0, 0.0, 0.0, 0.0, 0.0, 0.0, 0.0, 0.0, 0.0, 0.0, 0.0, 0.0, 0.0, 0.0, 0.0, 0.0, 0.0, 0.0, 0.0, 0.0, 0.0, 0.0, 0.0, 0.0, 0.0, 0.0, 0.0, 0.0, 0.0, 0.0, 0.0, 0.0, 0.0, 0.0, 0.0, 0.0, 0.0, 0.0, 0.0, 0.0, 0.0, 0.0, 0.0, 0.0, 0.0, 0.0, 0.0, 0.0, 0.0, 0.0, 0.0, 0.0, 0.0, 0.0, 0.0, 0.0, 0.0, 0.0, 0.0, 0.0, 0.0, 0.0, 0.0, 0.0, 0.0, 0.0, 0.0, 0.0, 0.0, 0.0, 0.0, 0.0, 0.0, 0.0, 0.0, 0.0, 0.0, 0.0, 0.0, 0.0, 0.0, 0.0, 0.0, 0.0, 0.0, 0.0, 0.0, 0.0, 0.0, 0.0, 0.0, 0.0, 0.0, 0.0, 0.0, 0.0, 0.0, 0.0, 0.0, 0.0, 0.0, 0.0, 0.0, 0.0, 0.0, 0.0, 0.0, 0.0, 0.0, 0.0, 0.0, 0.0, 0.0, 0.0, 0.0, 0.0, 0.0, 0.0, 0.0, 0.0, 0.0, 0.0, 0.0, 0.0, 0.0, 0.0, 0.0, 0.0, 0.0, 0.0, 0.0, 0.0, 0.0, 0.0, 0.0, 0.0, 0.0, 0.0, 0.0, 0.0, 0.0, 0.0, 0.0, 0.0, 0.0, 0.0, 0.0, 0.0, 0.0, 0.0, 0.0, 0.0, 0.0, 0.0, 0.0, 0.0, 0.0, 0.0, 0.0, 0.0, 0.0, 0.0, 0.0, 0.0, 0.0, 0.0, 0.0, 0.0, 0.0, 0.0, 0.0, 0.0, 0.0, 0.0, 0.0, 0.0, 0.0, 0.0, 0.0, 0.0, 0.0, 0.0, 0.0, 0.0, 0.0, 0.0, 0.0, 0.0, 0.0, 0.0, 0.0, 0.0, 0.0, 0.0, 0.0, 0.0, 0.0, 0.0, 0.0, 0.0, 0.0, 0.0, 0.0, 0.0, 0.0, 0.0, 0.0, 0.0, 0.0, 0.0, 0.0, 0.0, 0.0, 0.0, 0.0, 0.0, 0.0, 0.0, 0.0, 0.0, 0.0, 0.0, 0.0, 0.0, 0.0, 0.0, 0.0, 0.0, 0.0, 0.0, 0.0, 0.0, 0.0, 0.0, 0.0, 0.0, 0.0, 0.0, 0.0, 0.0, 0.0, 0.0, 0.0, 0.0, 0.0, 0.0, 0.0, 0.0, 0.0, 0.0, 0.0, 0.0, 0.0, 0.0, 0.0, 0.0, 0.0, 0.0, 0.0, 0.0, 0.0, 0.0, 0.0, 0.0, 0.0, 0.0, 0.0, 0.0, 0.0, 0.0, 0.0, 0.0, 0.0, 0.0, 0.0, 0.0, 0.0, 0.0, 0.0, 0.0, 0.0, 0.0, 0.0, 0.0, 0.0, 0.0, 0.0, 0.0, 0.0, 0.0, 0.0, 0.0, 0.0, 0.0, 0.0, 0.0, 0.0, 0.0, 0.0, 0.0, 0.0, 0.0, 0.0, 0.0, 0.0, 0.0, 0.0, 0.0, 0.0, 0.0, 0.0, 0.0, 0.0, 0.0, 0.0, 0.0, 0.0, 0.0, 0.0, 0.0, 0.0, 0.0, 0.0, 0.0, 0.0, 0.0, 0.0, 0.0, 0.0, 0.0, 0.0, 0.0, 0.0, 0.0, 0.0, 0.0, 0.0, 0.0, 0.0, 0.0, 0.0, 0.0, 0.0, 0.0, 0.0, 0.0, 0.0, 0.0, 0.0, 0.0, 0.0, 0.0, 0.0, 0.0, 0.0, 0.0, 0.0, 0.0, 0.0, 0.0, 0.0, 0.0, 0.0, 0.0, 0.0, 0.0, 0.0, 0.0, 0.0, 0.0, 0.0, 0.0, 0.0, 0.0, 0.0, 0.0, 0.0, 0.0, 0.0, 0.0, 0.0, 0.0, 0.0, 0.0, 0.0, 0.0, 0.0, 0.0, 0.0, 0.0, 0.0, 0.0, 0.0, 0.0, 0.0, 0.0, 0.0, 0.0, 0.0, 0.0, 0.0, 0.0, 0.0, 0.0, 0.0, 0.0, 0.0, 0.0, 0.0, 0.0, 0.0, 0.0, 0.0, 0.0, 0.0, 0.0, 0.0, 0.0, 0.0, 0.0, 0.0, 0.0, 0.0, 0.0, 0.0, 0.0, 0.0, 0.0, 0.0, 0.0, 0.0, 0.0, 0.0, 0.0, 0.0, 0.0, 0.0, 0.0, 0.0, 0.0, 0.0, 0.0, 0.0, 0.0, 0.0, 0.0, 0.0, 0.0, 0.0, 0.0, 0.0, 0.0, 0.0, 0.0, 0.0, 0.0, 0.0, 0.0, 0.0, 0.0, 0.0, 0.0, 0.0, 0.0, 0.0, 0.0, 0.0, 0.0, 0.0, 0.0, 0.0, 0.0, 0.0, 0.0, 0.0, 0.0, 0.0, 0.0, 0.0, 0.0, 0.0, 0.0, 0.0, 0.0, 0.0, 0.0, 0.0, 0.0, 0.0, 0.0, 0.0, 0.0, 0.0, 0.0, 0.0, 0.0, 0.0, 0.0, 0.0, 0.0, 0.0, 0.0, 0.0, 0.0, 0.0, 0.0, 0.0, 0.0, 0.0, 0.0, 0.0, 0.0, 0.0])
me_circle_001.update()
me_circle_002 = bpy.data.meshes.new('Circle.002')
me_circle_002.from_pydata([(0.1951, 0.9808, 1.014), (0.3827, 0.9239, 1.014), (0.5556, 0.8315, 1.014), (0.7071, 0.7071, 1.014), (0.8315, 0.5556, 1.014), (0.9239, 0.3827, 1.014), (0.9808, 0.1951, 1.014), (1.0, 0.0, 1.014), (0.9808, -0.1951, 1.014), (0.9239, -0.3827, 1.014), (0.8315, -0.5556, 1.014), (0.7071, -0.7071, 1.014), (0.5556, -0.8315, 1.014), (0.3827, -0.9239, 1.014), (0.1951, -0.9808, 1.014), (0.0, -1.0, 1.014), (-0.1951, -0.9808, 1.014), (-0.3827, -0.9239, 1.014), (-0.5556, -0.8315, 1.014), (-0.7071, -0.7071, 1.014), (-0.8315, -0.5556, 1.014), (-0.9239, -0.3827, 1.014), (-0.9808, -0.1951, 1.014), (-1.0, 0.0, 1.014), (-0.9808, 0.1951, 1.014), (-0.9239, 0.3827, 1.014), (-0.8315, 0.5556, 1.014), (-0.7071, 0.7071, 1.014), (-0.5556, 0.8315, 1.014), (-0.3827, 0.9239, 1.014), (-0.1951, 0.9808, 1.014), (0.0, 1.0, 1.014), (-9.314e-10, 0.9107, 1.014), (-0.1777, 0.8932, 1.014), (-0.3485, 0.8414, 1.014), (-0.506, 0.7572, 1.014), (-0.644, 0.644, 1.014), (-0.7572, 0.506, 1.014), (-0.8414, 0.3485, 1.014), (-0.8932, 0.1777, 1.014), (-0.9107, 2.332e-10, 1.014), (-0.8932, -0.1777, 1.014), (-0.8414, -0.3485, 1.014), (-0.7572, -0.506, 1.014), (-0.644, -0.644, 1.014), (-0.506, -0.7572, 1.014), (-0.3485, -0.8414, 1.014), (-0.1777, -0.8932, 1.014), (-9.314e-10, -0.9107, 1.014), (0.1777, -0.8932, 1.014), (0.3485, -0.8414, 1.014), (0.506, -0.7572, 1.014), (0.644, -0.644, 1.014), (0.7572, -0.506, 1.014), (0.8414, -0.3485, 1.014), (0.8932, -0.1777, 1.014), (0.9107, 2.332e-10, 1.014), (0.8932, 0.1777, 1.014), (0.8414, 0.3485, 1.014), (0.7572, 0.506, 1.014), (0.644, 0.644, 1.014), (0.506, 0.7572, 1.014), (0.3485, 0.8414, 1.014), (0.1777, 0.8932, 1.014), (-9.314e-10, 0.9107, 1.486), (-0.1777, 0.8932, 1.486), (-0.3485, 0.8414, 1.486), (-0.506, 0.7572, 1.486), (-0.644, 0.644, 1.486), (-0.7572, 0.506, 1.486), (-0.8414, 0.3485, 1.486), (-0.8932, 0.1777, 1.486), (-0.9107, 2.332e-10, 1.486), (-0.8932, -0.1777, 1.486), (-0.8414, -0.3485, 1.486), (-0.7572, -0.506, 1.486), (-0.644, -0.644, 1.486), (-0.506, -0.7572, 1.486), (-0.3485, -0.8414, 1.486), (-0.1777, -0.8932, 1.486), (-9.314e-10, -0.9107, 1.486), (0.1777, -0.8932, 1.486), (0.3485, -0.8414, 1.486), (0.506, -0.7572, 1.486), (0.644, -0.644, 1.486), (0.7572, -0.506, 1.486), (0.8414, -0.3485, 1.486), (0.8932, -0.1777, 1.486), (0.9107, 2.332e-10, 1.486), (0.8932, 0.1777, 1.486), (0.8414, 0.3485, 1.486), (0.7572, 0.506, 1.486), (0.644, 0.644, 1.486), (0.506, 0.7572, 1.486), (0.3485, 0.8414, 1.486), (0.1777, 0.8932, 1.486), (0.1698, 0.8536, 1.59), (0.1951, 0.9808, 1.461), (0.1763, 0.8865, 1.586), (0.1824, 0.9172, 1.573), (0.1877, 0.9435, 1.552), (0.1917, 0.9637, 1.525), (0.1942, 0.9765, 1.494), (0.3331, 0.8041, 1.59), (0.3827, 0.9239, 1.461), (0.3459, 0.8351, 1.586), (0.3579, 0.864, 1.573), (0.3682, 0.8888, 1.552), (0.376, 0.9078, 1.525), (0.381, 0.9198, 1.494), (0.5556, 0.8315, 1.461), (0.4835, 0.7237, 1.59), (0.5531, 0.8278, 1.494), (0.5459, 0.817, 1.525), (0.5345, 0.7999, 1.552), (0.5196, 0.7776, 1.573), (0.5022, 0.7516, 1.586), (0.6154, 0.6154, 1.59), (0.7071, 0.7071, 1.461), (0.6392, 0.6392, 1.586), (0.6613, 0.6613, 1.573), (0.6803, 0.6803, 1.552), (0.6948, 0.6948, 1.525), (0.704, 0.704, 1.494), (0.7237, 0.4835, 1.59), (0.8315, 0.5556, 1.461), (0.7516, 0.5022, 1.586), (0.7776, 0.5196, 1.573), (0.7999, 0.5345, 1.552), (0.817, 0.5459, 1.525), (0.8278, 0.5531, 1.494), (0.9239, 0.3827, 1.461), (0.8041, 0.3331, 1.59), (0.9198, 0.381, 1.494), (0.9078, 0.376, 1.525), (0.8888, 0.3682, 1.552), (0.864, 0.3579, 1.573), (0.8351, 0.3459, 1.586), (0.8536, 0.1698, 1.59), (0.9808, 0.1951, 1.461), (0.8865, 0.1763, 1.586), (0.9172, 0.1824, 1.573), (0.9435, 0.1877, 1.552), (0.9637, 0.1917, 1.525), (0.9765, 0.1942, 1.494), (0.8704, -9.313e-10, 1.59), (1.0, 0.0, 1.461), (0.9039, -6.985e-10, 1.586), (0.9352, -4.657e-10, 1.573), (0.962, -2.328e-10, 1.552), (0.9826, -2.328e-10, 1.525), (0.9956, 0.0, 1.494), (0.9808, -0.1951, 1.461), (0.8536, -0.1698, 1.59), (0.9765, -0.1942, 1.494), (0.9637, -0.1917, 1.525), (0.9435, -0.1877, 1.552), (0.9172, -0.1824, 1.573), (0.8865, -0.1763, 1.586), (0.8041, -0.3331, 1.59), (0.9239, -0.3827, 1.461), (0.8351, -0.3459, 1.586), (0.864, -0.3579, 1.573), (0.8888, -0.3682, 1.552), (0.9078, -0.376, 1.525), (0.9198, -0.381, 1.494), (0.7237, -0.4835, 1.59), (0.8315, -0.5556, 1.461), (0.7516, -0.5022, 1.586), (0.7776, -0.5196, 1.573), (0.7999, -0.5345, 1.552), (0.817, -0.5459, 1.525), (0.8278, -0.5531, 1.494), (0.7071, -0.7071, 1.461), (0.6154, -0.6154, 1.59), (0.704, -0.704, 1.494), (0.6948, -0.6948, 1.525), (0.6803, -0.6803, 1.552), (0.6613, -0.6613, 1.573), (0.6392, -0.6392, 1.586), (0.4835, -0.7237, 1.59), (0.5556, -0.8315, 1.461), (0.5022, -0.7516, 1.586), (0.5196, -0.7776, 1.573), (0.5345, -0.7999, 1.552), (0.5459, -0.817, 1.525), (0.5531, -0.8278, 1.494), (0.3331, -0.8041, 1.59), (0.3827, -0.9239, 1.461), (0.3459, -0.8351, 1.586), (0.3579, -0.864, 1.573), (0.3682, -0.8888, 1.552), (0.376, -0.9078, 1.525), (0.381, -0.9198, 1.494), (0.1951, -0.9808, 1.461), (0.1698, -0.8536, 1.59), (0.1942, -0.9765, 1.494), (0.1917, -0.9637, 1.525), (0.1877, -0.9435, 1.552), (0.1824, -0.9172, 1.573), (0.1763, -0.8865, 1.586), (-9.313e-10, -0.8704, 1.59), (0.0, -1.0, 1.461), (-6.985e-10, -0.9039, 1.586), (-4.657e-10, -0.9352, 1.573), (-2.328e-10, -0.962, 1.552), (-2.328e-10, -0.9826, 1.525), (0.0, -0.9956, 1.494), (-0.1698, -0.8536, 1.59), (-0.1951, -0.9808, 1.461), (-0.1763, -0.8865, 1.586), (-0.1824, -0.9172, 1.573), (-0.1877, -0.9435, 1.552), (-0.1917, -0.9637, 1.525), (-0.1942, -0.9765, 1.494), (-0.3827, -0.9239, 1.461), (-0.3331, -0.8041, 1.59), (-0.381, -0.9198, 1.494), (-0.376, -0.9078, 1.525), (-0.3682, -0.8888, 1.552), (-0.3579, -0.864, 1.573), (-0.3459, -0.8351, 1.586), (-0.4835, -0.7237, 1.59), (-0.5556, -0.8315, 1.461), (-0.5022, -0.7516, 1.586), (-0.5196, -0.7776, 1.573), (-0.5345, -0.7999, 1.552), (-0.5459, -0.817, 1.525), (-0.5531, -0.8278, 1.494), (-0.6154, -0.6154, 1.59), (-0.7071, -0.7071, 1.461), (-0.6392, -0.6392, 1.586), (-0.6613, -0.6613, 1.573), (-0.6803, -0.6803, 1.552), (-0.6948, -0.6948, 1.525), (-0.704, -0.704, 1.494), (-0.8315, -0.5556, 1.461), (-0.7237, -0.4835, 1.59), (-0.8278, -0.5531, 1.494), (-0.817, -0.5459, 1.525), (-0.7999, -0.5345, 1.552), (-0.7776, -0.5196, 1.573), (-0.7516, -0.5022, 1.586), (-0.8041, -0.3331, 1.59), (-0.9239, -0.3827, 1.461), (-0.8351, -0.3459, 1.586), (-0.864, -0.3579, 1.573), (-0.8888, -0.3682, 1.552), (-0.9078, -0.376, 1.525), (-0.9198, -0.381, 1.494), (-0.8536, -0.1698, 1.59), (-0.9808, -0.1951, 1.461), (-0.8865, -0.1763, 1.586), (-0.9172, -0.1824, 1.573), (-0.9435, -0.1877, 1.552), (-0.9637, -0.1917, 1.525), (-0.9765, -0.1942, 1.494), (-1.0, 0.0, 1.461), (-0.8704, 9.313e-10, 1.59), (-0.9956, 0.0, 1.494), (-0.9826, 2.328e-10, 1.525), (-0.962, 2.328e-10, 1.552), (-0.9352, 4.657e-10, 1.573), (-0.9039, 6.985e-10, 1.586), (-0.8536, 0.1698, 1.59), (-0.9808, 0.1951, 1.461), (-0.8865, 0.1763, 1.586), (-0.9172, 0.1824, 1.573), (-0.9435, 0.1877, 1.552), (-0.9637, 0.1917, 1.525), (-0.9765, 0.1942, 1.494), (-0.8041, 0.3331, 1.59), (-0.9239, 0.3827, 1.461), (-0.8351, 0.3459, 1.586), (-0.864, 0.3579, 1.573), (-0.8888, 0.3682, 1.552), (-0.9078, 0.376, 1.525), (-0.9198, 0.381, 1.494), (-0.8315, 0.5556, 1.461), (-0.7237, 0.4835, 1.59), (-0.8278, 0.5531, 1.494), (-0.817, 0.5459, 1.525), (-0.7999, 0.5345, 1.552), (-0.7776, 0.5196, 1.573), (-0.7516, 0.5022, 1.586), (-0.6154, 0.6154, 1.59), (-0.7071, 0.7071, 1.461), (-0.6392, 0.6392, 1.586), (-0.6613, 0.6613, 1.573), (-0.6803, 0.6803, 1.552), (-0.6948, 0.6948, 1.525), (-0.704, 0.704, 1.494), (-0.4835, 0.7237, 1.59), (-0.5556, 0.8315, 1.461), (-0.5022, 0.7516, 1.586), (-0.5196, 0.7776, 1.573), (-0.5345, 0.7999, 1.552), (-0.5459, 0.817, 1.525), (-0.5531, 0.8278, 1.494), (-0.3827, 0.9239, 1.461), (-0.3331, 0.8041, 1.59), (-0.381, 0.9198, 1.494), (-0.376, 0.9078, 1.525), (-0.3682, 0.8888, 1.552), (-0.3579, 0.864, 1.573), (-0.3459, 0.8351, 1.586), (-0.1698, 0.8536, 1.59), (-0.1951, 0.9808, 1.461), (-0.1763, 0.8865, 1.586), (-0.1824, 0.9172, 1.573), (-0.1877, 0.9435, 1.552), (-0.1917, 0.9637, 1.525), (-0.1942, 0.9765, 1.494), (0.0, 1.0, 1.461), (9.313e-10, 0.8704, 1.59), (0.0, 0.9956, 1.494), (2.328e-10, 0.9826, 1.525), (2.328e-10, 0.962, 1.552), (4.657e-10, 0.9352, 1.573), (6.985e-10, 0.9039, 1.586)], [], [(7, 8, 55, 56), (20, 21, 42, 43), (6, 7, 56, 57), (19, 20, 43, 44), (5, 6, 57, 58), (18, 19, 44, 45), (4, 5, 58, 59), (17, 18, 45, 46), (30, 31, 32, 33), (3, 4, 59, 60), (16, 17, 46, 47), (29, 30, 33, 34), (2, 3, 60, 61), (15, 16, 47, 48), (28, 29, 34, 35), (1, 2, 61, 62), (14, 15, 48, 49), (27, 28, 35, 36), (0, 1, 62, 63), (13, 14, 49, 50), (26, 27, 36, 37), (31, 0, 63, 32), (12, 13, 50, 51), (25, 26, 37, 38), (11, 12, 51, 52), (24, 25, 38, 39), (10, 11, 52, 53), (23, 24, 39, 40), (9, 10, 53, 54), (22, 23, 40, 41), (8, 9, 54, 55), (21, 22, 41, 42), (53, 52, 84, 85), (40, 39, 71, 72), (61, 60, 92, 93), (50, 49, 81, 82), (47, 46, 78, 79), (42, 41, 73, 74), (58, 57, 89, 90), (44, 43, 75, 76), (37, 36, 68, 69), (63, 62, 94, 95), (41, 40, 72, 73), (49, 48, 80, 81), (55, 54, 86, 87), (38, 37, 69, 70), (34, 33, 65, 66), (39, 38, 70, 71), (46, 45, 77, 78), (60, 59, 91, 92), (35, 34, 66, 67), (52, 51, 83, 84), (57, 56, 88, 89), (36, 35, 67, 68), (45, 44, 76, 77), (54, 53, 85, 86), (33, 32, 64, 65), (62, 61, 93, 94), (43, 42, 74, 75), (48, 47, 79, 80), (59, 58, 90, 91), (51, 50, 82, 83), (32, 63, 95, 64), (56, 55, 87, 88), (94, 93, 92, 91, 90, 89, 88, 87, 86, 85, 84, 83, 82, 81, 80, 79, 78, 77, 76, 75, 74, 73, 72, 71, 70, 69, 68, 67, 66, 65, 64, 95), (19, 18, 223, 230), (11, 10, 167, 173), (30, 29, 299, 307), (24, 23, 257, 265), (22, 21, 244, 251), (6, 5, 131, 139), (27, 26, 278, 286), (25, 24, 265, 272), (14, 13, 188, 194), (28, 27, 286, 293), (9, 8, 152, 160), (17, 16, 209, 215), (12, 11, 173, 181), (20, 19, 230, 236), (15, 14, 194, 202), (2, 1, 104, 110), (0, 31, 313, 97), (4, 3, 118, 125), (26, 25, 272, 278), (23, 22, 251, 257), (18, 17, 215, 223), (7, 6, 139, 146), (5, 4, 125, 131), (29, 28, 293, 299), (10, 9, 160, 167), (21, 20, 236, 244), (13, 12, 181, 188), (8, 7, 146, 152), (16, 15, 202, 209), (3, 2, 110, 118), (31, 30, 307, 313), (1, 0, 97, 104), (314, 96, 98, 319), (319, 98, 99, 318), (318, 99, 100, 317), (317, 100, 101, 316), (316, 101, 102, 315), (315, 102, 97, 313), (111, 117, 119, 116), (116, 119, 120, 115), (115, 120, 121, 114), (114, 121, 122, 113), (113, 122, 123, 112), (112, 123, 118, 110), (132, 138, 140, 137), (137, 140, 141, 136), (136, 141, 142, 135), (135, 142, 143, 134), (134, 143, 144, 133), (133, 144, 139, 131), (153, 159, 161, 158), (158, 161, 162, 157), (157, 162, 163, 156), (156, 163, 164, 155), (155, 164, 165, 154), (154, 165, 160, 152), (174, 180, 182, 179), (179, 182, 183, 178), (178, 183, 184, 177), (177, 184, 185, 176), (176, 185, 186, 175), (175, 186, 181, 173), (195, 201, 203, 200), (200, 203, 204, 199), (199, 204, 205, 198), (198, 205, 206, 197), (197, 206, 207, 196), (196, 207, 202, 194), (216, 222, 224, 221), (221, 224, 225, 220), (220, 225, 226, 219), (219, 226, 227, 218), (218, 227, 228, 217), (217, 228, 223, 215), (237, 243, 245, 242), (242, 245, 246, 241), (241, 246, 247, 240), (240, 247, 248, 239), (239, 248, 249, 238), (238, 249, 244, 236), (258, 264, 266, 263), (263, 266, 267, 262), (262, 267, 268, 261), (261, 268, 269, 260), (260, 269, 270, 259), (259, 270, 265, 257), (279, 285, 287, 284), (284, 287, 288, 283), (283, 288, 289, 282), (282, 289, 290, 281), (281, 290, 291, 280), (280, 291, 286, 278), (264, 271, 273, 266), (266, 273, 274, 267), (267, 274, 275, 268), (268, 275, 276, 269), (269, 276, 277, 270), (270, 277, 272, 265), (285, 292, 294, 287), (287, 294, 295, 288), (288, 295, 296, 289), (289, 296, 297, 290), (290, 297, 298, 291), (291, 298, 293, 286), (300, 306, 308, 305), (305, 308, 309, 304), (304, 309, 310, 303), (303, 310, 311, 302), (302, 311, 312, 301), (301, 312, 307, 299), (96, 103, 105, 98), (98, 105, 106, 99), (99, 106, 107, 100), (100, 107, 108, 101), (101, 108, 109, 102), (102, 109, 104, 97), (117, 124, 126, 119), (119, 126, 127, 120), (120, 127, 128, 121), (121, 128, 129, 122), (122, 129, 130, 123), (123, 130, 125, 118), (138, 145, 147, 140), (140, 147, 148, 141), (141, 148, 149, 142), (142, 149, 150, 143), (143, 150, 151, 144), (144, 151, 146, 139), (159, 166, 168, 161), (161, 168, 169, 162), (162, 169, 170, 163), (163, 170, 171, 164), (164, 171, 172, 165), (165, 172, 167, 160), (180, 187, 189, 182), (182, 189, 190, 183), (183, 190, 191, 184), (184, 191, 192, 185), (185, 192, 193, 186), (186, 193, 188, 181), (201, 208, 210, 203), (203, 210, 211, 204), (204, 211, 212, 205), (205, 212, 213, 206), (206, 213, 214, 207), (207, 214, 209, 202), (222, 229, 231, 224), (224, 231, 232, 225), (225, 232, 233, 226), (226, 233, 234, 227), (227, 234, 235, 228), (228, 235, 230, 223), (243, 250, 252, 245), (245, 252, 253, 246), (246, 253, 254, 247), (247, 254, 255, 248), (248, 255, 256, 249), (249, 256, 251, 244), (292, 300, 305, 294), (294, 305, 304, 295), (295, 304, 303, 296), (296, 303, 302, 297), (297, 302, 301, 298), (298, 301, 299, 293), (271, 279, 284, 273), (273, 284, 283, 274), (274, 283, 282, 275), (275, 282, 281, 276), (276, 281, 280, 277), (277, 280, 278, 272), (306, 314, 319, 308), (308, 319, 318, 309), (309, 318, 317, 310), (310, 317, 316, 311), (311, 316, 315, 312), (312, 315, 313, 307), (103, 111, 116, 105), (105, 116, 115, 106), (106, 115, 114, 107), (107, 114, 113, 108), (108, 113, 112, 109), (109, 112, 110, 104), (124, 132, 137, 126), (126, 137, 136, 127), (127, 136, 135, 128), (128, 135, 134, 129), (129, 134, 133, 130), (130, 133, 131, 125), (145, 153, 158, 147), (147, 158, 157, 148), (148, 157, 156, 149), (149, 156, 155, 150), (150, 155, 154, 151), (151, 154, 152, 146), (166, 174, 179, 168), (168, 179, 178, 169), (169, 178, 177, 170), (170, 177, 176, 171), (171, 176, 175, 172), (172, 175, 173, 167), (187, 195, 200, 189), (189, 200, 199, 190), (190, 199, 198, 191), (191, 198, 197, 192), (192, 197, 196, 193), (193, 196, 194, 188), (208, 216, 221, 210), (210, 221, 220, 211), (211, 220, 219, 212), (212, 219, 218, 213), (213, 218, 217, 214), (214, 217, 215, 209), (229, 237, 242, 231), (231, 242, 241, 232), (232, 241, 240, 233), (233, 240, 239, 234), (234, 239, 238, 235), (235, 238, 236, 230), (250, 258, 263, 252), (252, 263, 262, 253), (253, 262, 261, 254), (254, 261, 260, 255), (255, 260, 259, 256), (256, 259, 257, 251), (314, 306, 300, 292, 285, 279, 271, 264, 258, 250, 243, 237, 229, 222, 216, 208, 201, 195, 187, 180, 174, 166, 159, 153, 145, 138, 132, 124, 117, 111, 103, 96)])
me_circle_002.polygons.foreach_set('use_smooth', [True] * 290)
_uv = me_circle_002.uv_layers.new(name='UVMap')
_uv.uv.foreach_set('vector', [0.0, 0.0, 0.0, 0.0, 0.0, 0.0, 0.0, 0.0, 0.0, 0.0, 0.0, 0.0, 0.0, 0.0, 0.0, 0.0, 0.0, 0.0, 0.0, 0.0, 0.0, 0.0, 0.0, 0.0, 0.0, 0.0, 0.0, 0.0, 0.0, 0.0, 0.0, 0.0, 0.0, 0.0, 0.0, 0.0, 0.0, 0.0, 0.0, 0.0, 0.0, 0.0, 0.0, 0.0, 0.0, 0.0, 0.0, 0.0, 0.0, 0.0, 0.0, 0.0, 0.0, 0.0, 0.0, 0.0, 0.0, 0.0, 0.0, 0.0, 0.0, 0.0, 0.0, 0.0, 0.0, 0.0, 0.0, 0.0, 0.0, 0.0, 0.0, 0.0, 0.0, 0.0, 0.0, 0.0, 0.0, 0.0, 0.0, 0.0, 0.0, 0.0, 0.0, 0.0, 0.0, 0.0, 0.0, 0.0, 0.0, 0.0, 0.0, 0.0, 0.0, 0.0, 0.0, 0.0, 0.0, 0.0, 0.0, 0.0, 0.0, 0.0, 0.0, 0.0, 0.0, 0.0, 0.0, 0.0, 0.0, 0.0, 0.0, 0.0, 0.0, 0.0, 0.0, 0.0, 0.0, 0.0, 0.0, 0.0, 0.0, 0.0, 0.0, 0.0, 0.0, 0.0, 0.0, 0.0, 0.0, 0.0, 0.0, 0.0, 0.0, 0.0, 0.0, 0.0, 0.0, 0.0, 0.0, 0.0, 0.0, 0.0, 0.0, 0.0, 0.0, 0.0, 0.0, 0.0, 0.0, 0.0, 0.0, 0.0, 0.0, 0.0, 0.0, 0.0, 0.0, 0.0, 0.0, 0.0, 0.0, 0.0, 0.0, 0.0, 0.0, 0.0, 0.0, 0.0, 0.0, 0.0, 0.0, 0.0, 0.0, 0.0, 0.0, 0.0, 0.0, 0.0, 0.0, 0.0, 0.0, 0.0, 0.0, 0.0, 0.0, 0.0, 0.0, 0.0, 0.0, 0.0, 0.0, 0.0, 0.0, 0.0, 0.0, 0.0, 0.0, 0.0, 0.0, 0.0, 0.0, 0.0, 0.0, 0.0, 0.0, 0.0, 0.0, 0.0, 0.0, 0.0, 0.0, 0.0, 0.0, 0.0, 0.0, 0.0, 0.0, 0.0, 0.0, 0.0, 0.0, 0.0, 0.0, 0.0, 0.0, 0.0, 0.0, 0.0, 0.0, 0.0, 0.0, 0.0, 0.0, 0.0, 0.0, 0.0, 0.0, 0.0, 0.0, 0.0, 0.0, 0.0, 0.0, 0.0, 0.0, 0.0, 0.0, 0.0, 0.0, 0.0, 0.0, 0.0, 0.0, 0.0, 0.0, 0.0, 0.0, 0.0, 0.0, 0.0, 0.0, 0.0, 0.0, 0.0, 0.0, 0.0, 0.0, 0.0, 0.0, 0.0, 0.0, 0.0, 0.0, 0.0, 0.0, 0.0, 0.0, 0.0, 0.0, 0.0, 0.0, 0.0, 0.0, 0.0, 0.0, 0.0, 0.0, 0.0, 0.0, 0.0, 0.0, 0.0, 0.0, 0.0, 0.0, 0.0, 0.0, 0.0, 0.0, 0.0, 0.0, 0.0, 0.0, 0.0, 0.0, 0.0, 0.0, 0.0, 0.0, 0.0, 0.0, 0.0, 0.0, 0.0, 0.0, 0.0, 0.0, 0.0, 0.0, 0.0, 0.0, 0.0, 0.0, 0.0, 0.0, 0.0, 0.0, 0.0, 0.0, 0.0, 0.0, 0.0, 0.0, 0.0, 0.0, 0.0, 0.0, 0.0, 0.0, 0.0, 0.0, 0.0, 0.0, 0.0, 0.0, 0.0, 0.0, 0.0, 0.0, 0.0, 0.0, 0.0, 0.0, 0.0, 0.0, 0.0, 0.0, 0.0, 0.0, 0.0, 0.0, 0.0, 0.0, 0.0, 0.0, 0.0, 0.0, 0.0, 0.0, 0.0, 0.0, 0.0, 0.0, 0.0, 0.0, 0.0, 0.0, 0.0, 0.0, 0.0, 0.0, 0.0, 0.0, 0.0, 0.0, 0.0, 0.0, 0.0, 0.0, 0.0, 0.0, 0.0, 0.0, 0.0, 0.0, 0.0, 0.0, 0.0, 0.0, 0.0, 0.0, 0.0, 0.0, 0.0, 0.0, 0.0, 0.0, 0.0, 0.0, 0.0, 0.0, 0.0, 0.0, 0.0, 0.0, 0.0, 0.0, 0.0, 0.0, 0.0, 0.0, 0.0, 0.0, 0.0, 0.0, 0.0, 0.0, 0.0, 0.0, 0.0, 0.0, 0.0, 0.0, 0.0, 0.0, 0.0, 0.0, 0.0, 0.0, 0.0, 0.0, 0.0, 0.0, 0.0, 0.0, 0.0, 0.0, 0.0, 0.0, 0.0, 0.0, 0.0, 0.0, 0.0, 0.0, 0.0, 0.0, 0.0, 0.0, 0.0, 0.0, 0.0, 0.0, 0.0, 0.0, 0.0, 0.0, 0.0, 0.0, 0.0, 0.0, 0.0, 0.0, 0.0, 0.0, 0.0, 0.0, 0.0, 0.0, 0.0, 0.0, 0.0, 0.0, 0.0, 0.0, 0.0, 0.0, 0.0, 0.0, 0.0, 0.0, 0.0, 0.0, 0.0, 0.0, 0.0, 0.0, 0.0, 0.0, 0.0, 0.0, 0.0, 0.0, 0.0, 0.0, 0.0, 0.0, 0.0, 0.0, 0.0, 0.0, 0.0, 0.0, 0.0, 0.0, 0.0, 0.0, 0.0, 0.0, 0.0, 0.0, 0.0, 0.0, 0.0, 0.0, 0.0, 0.0, 0.0, 0.0, 0.0, 0.0, 0.0, 0.0, 0.0, 0.0, 0.0, 0.0, 0.0, 0.0, 0.0, 0.0, 0.0, 0.0, 0.0, 0.0, 0.0, 0.0, 0.0, 0.0, 0.0, 0.0, 0.0, 0.0, 0.0, 0.0, 0.0, 0.0, 0.0, 0.0, 0.0, 0.0, 0.0, 0.0, 0.0, 0.0, 0.0, 0.0, 0.0, 0.0, 0.0, 0.0, 0.0, 0.0, 0.0, 0.0, 0.0, 0.0, 0.0, 0.0, 0.0, 0.0, 0.0, 0.0, 0.0, 0.0, 0.0, 0.0, 0.0, 0.0, 0.0, 0.0, 0.0, 0.0, 0.0, 0.0, 0.0, 0.0, 0.0, 0.0, 0.0, 0.0, 0.0, 0.0, 0.0, 0.0, 0.0, 0.0, 0.0, 0.0, 0.0, 0.0, 0.0, 0.0, 0.0, 0.0, 0.0, 0.0, 0.0, 0.0, 0.0, 0.0, 0.0, 0.0, 0.0, 0.0, 0.0, 0.0, 0.0, 0.0, 0.0, 0.0, 0.0, 0.0, 0.0, 0.0, 0.0, 0.0, 0.0, 0.0, 0.0, 0.0, 0.0, 0.0, 0.0, 0.0, 0.0, 0.0, 0.0, 0.0, 0.0, 0.0, 0.0, 0.0, 0.0, 0.0, 0.0, 0.0, 0.0, 0.0, 0.0, 0.0, 0.0, 0.0, 0.0, 0.0, 0.0, 0.0, 0.0, 0.0, 0.0, 0.0, 0.0, 0.0, 0.0, 0.0, 0.0, 0.0, 0.0, 0.0, 0.0, 0.0, 0.0, 0.0, 0.0, 0.0, 0.0, 0.0, 0.0, 0.0, 0.0, 0.0, 0.0, 0.0, 0.0, 0.0, 0.0, 0.0, 0.0, 0.0, 0.0, 0.0, 0.0, 0.0, 0.0, 0.0, 0.0, 0.0, 0.0, 0.0, 0.0, 0.0, 0.0, 0.0, 0.0, 0.0, 0.0, 0.0, 0.0, 0.0, 0.0, 0.0, 0.0, 0.0, 0.0, 0.0, 0.0, 0.0, 0.0, 0.0, 0.0, 0.0, 0.0, 0.0, 0.0, 0.0, 0.0, 0.0, 0.0, 0.0, 0.0, 0.0, 0.0, 0.0, 0.0, 0.0, 0.0, 0.0, 0.0, 0.0, 0.0, 0.0, 0.0, 0.0, 0.0, 0.0, 0.0, 0.0, 0.0, 0.0, 0.0, 0.0, 0.0, 0.0, 0.0, 0.0, 0.0, 0.0, 0.0, 0.0, 0.0, 0.0, 0.0, 0.0, 0.0, 0.0, 0.0, 0.0, 0.0, 0.0, 0.0, 0.0, 0.0, 0.0, 0.0, 0.0, 0.0, 0.0, 0.0, 0.0, 0.0, 0.0, 0.0, 0.0, 0.0, 0.0, 0.0, 0.0, 0.0, 0.0, 0.0, 0.0, 0.0, 0.0, 0.0, 0.0, 0.0, 0.0, 0.0, 0.0, 0.0, 0.0, 0.0, 0.0, 0.0, 0.0, 0.0, 0.0, 0.0, 0.0, 0.0, 0.0, 0.0, 0.0, 0.0, 0.0, 0.0, 0.0, 0.0, 0.0, 0.0, 0.0, 0.0, 0.0, 0.0, 0.0, 0.0, 0.0, 0.0, 0.0, 0.0, 0.0, 0.0, 0.0, 0.0, 0.0, 0.0, 0.0, 0.0, 0.0, 0.0, 0.0, 0.0, 0.0, 0.0, 0.0, 0.0, 0.0, 0.0, 0.0, 0.0, 0.0, 0.0, 0.0, 0.0, 0.0, 0.0, 0.0, 0.0, 0.0, 0.0, 0.0, 0.0, 0.0, 0.0, 0.0, 0.0, 0.0, 0.0, 0.0, 0.0, 0.0, 0.0, 0.0, 0.0, 0.0, 0.0, 0.0, 0.0, 0.0, 0.0, 0.0, 0.0, 0.0, 0.0, 0.0, 0.0, 0.0, 0.0, 0.0, 0.0, 0.0, 0.0, 0.0, 0.0, 0.0, 0.0, 0.0, 0.0, 0.0, 0.0, 0.0, 0.0, 0.0, 0.0, 0.0, 0.0, 0.0, 0.0, 0.0, 0.0, 0.0, 0.0, 0.0, 0.0, 0.0, 0.0, 0.0, 0.0, 0.0, 0.0, 0.0, 0.0, 0.0, 0.0, 0.0, 0.0, 0.0, 0.0, 0.0, 0.0, 0.0, 0.0, 0.0, 0.0, 0.0, 0.0, 0.0, 0.0, 0.0, 0.0, 0.0, 0.0, 0.0, 0.0, 0.0, 0.0, 0.0, 0.0, 0.0, 0.0, 0.0, 0.0, 0.0, 0.0, 0.0, 0.0, 0.0, 0.0, 0.0, 0.0, 0.0, 0.0, 0.0, 0.0, 0.0, 0.0, 0.0, 0.0, 0.0, 0.0, 0.0, 0.0, 0.0, 0.0, 0.0, 0.0, 0.0, 0.0, 0.0, 0.0, 0.0, 0.0, 0.0, 0.0, 0.0, 0.0, 0.0, 0.0, 0.0, 0.0, 0.0, 0.0, 0.0, 0.0, 0.0, 0.0, 0.0, 0.0, 0.0, 0.0, 0.0, 0.0, 0.0, 0.0, 0.0, 0.0, 0.0, 0.0, 0.0, 0.0, 0.0, 0.0, 0.0, 0.0, 0.0, 0.0, 0.0, 0.0, 0.0, 0.0, 0.0, 0.0, 0.0, 0.0, 0.0, 0.0, 0.0, 0.0, 0.0, 0.0, 0.0, 0.0, 0.0, 0.0, 0.0, 0.0, 0.0, 0.0, 0.0, 0.0, 0.0, 0.0, 0.0, 0.0, 0.0, 0.0, 0.0, 0.0, 0.0, 0.0, 0.0, 0.0, 0.0, 0.0, 0.0, 0.0, 0.0, 0.0, 0.0, 0.0, 0.0, 0.0, 0.0, 0.0, 0.0, 0.0, 0.0, 0.0, 0.0, 0.0, 0.0, 0.0, 0.0, 0.0, 0.0, 0.0, 0.0, 0.0, 0.0, 0.0, 0.0, 0.0, 0.0, 0.0, 0.0, 0.0, 0.0, 0.0, 0.0, 0.0, 0.0, 0.0, 0.0, 0.0, 0.0, 0.0, 0.0, 0.0, 0.0, 0.0, 0.0, 0.0, 0.0, 0.0, 0.0, 0.0, 0.0, 0.0, 0.0, 0.0, 0.0, 0.0, 0.0, 0.0, 0.0, 0.0, 0.0, 0.0, 0.0, 0.0, 0.0, 0.0, 0.0, 0.0, 0.0, 0.0, 0.0, 0.0, 0.0, 0.0, 0.0, 0.0, 0.0, 0.0, 0.0, 0.0, 0.0, 0.0, 0.0, 0.0, 0.0, 0.0, 0.0, 0.0, 0.0, 0.0, 0.0, 0.0, 0.0, 0.0, 0.0, 0.0, 0.0, 0.0, 0.0, 0.0, 0.0, 0.0, 0.0, 0.0, 0.0, 0.0, 0.0, 0.0, 0.0, 0.0, 0.0, 0.0, 0.0, 0.0, 0.0, 0.0, 0.0, 0.0, 0.0, 0.0, 0.0, 0.0, 0.0, 0.0, 0.0, 0.0, 0.0, 0.0, 0.0, 0.0, 0.0, 0.0, 0.0, 0.0, 0.0, 0.0, 0.0, 0.0, 0.0, 0.0, 0.0, 0.0, 0.0, 0.0, 0.0, 0.0, 0.0, 0.0, 0.0, 0.0, 0.0, 0.0, 0.0, 0.0, 0.0, 0.0, 0.0, 0.0, 0.0, 0.0, 0.0, 0.0, 0.0, 0.0, 0.0, 0.0, 0.0, 0.0, 0.0, 0.0, 0.0, 0.0, 0.0, 0.0, 0.0, 0.0, 0.0, 0.0, 0.0, 0.0, 0.0, 0.0, 0.0, 0.0, 0.0, 0.0, 0.0, 0.0, 0.0, 0.0, 0.0, 0.0, 0.0, 0.0, 0.0, 0.0, 0.0, 0.0, 0.0, 0.0, 0.0, 0.0, 0.0, 0.0, 0.0, 0.0, 0.0, 0.0, 0.0, 0.0, 0.0, 0.0, 0.0, 0.0, 0.0, 0.0, 0.0, 0.0, 0.0, 0.0, 0.0, 0.0, 0.0, 0.0, 0.0, 0.0, 0.0, 0.0, 0.0, 0.0, 0.0, 0.0, 0.0, 0.0, 0.0, 0.0, 0.0, 0.0, 0.0, 0.0, 0.0, 0.0, 0.0, 0.0, 0.0, 0.0, 0.0, 0.0, 0.0, 0.0, 0.0, 0.0, 0.0, 0.0, 0.0, 0.0, 0.0, 0.0, 0.0, 0.0, 0.0, 0.0, 0.0, 0.0, 0.0, 0.0, 0.0, 0.0, 0.0, 0.0, 0.0, 0.0, 0.0, 0.0, 0.0, 0.0, 0.0, 0.0, 0.0, 0.0, 0.0, 0.0, 0.0, 0.0, 0.0, 0.0, 0.0, 0.0, 0.0, 0.0, 0.0, 0.0, 0.0, 0.0, 0.0, 0.0, 0.0, 0.0, 0.0, 0.0, 0.0, 0.0, 0.0, 0.0, 0.0, 0.0, 0.0, 0.0, 0.0, 0.0, 0.0, 0.0, 0.0, 0.0, 0.0, 0.0, 0.0, 0.0, 0.0, 0.0, 0.0, 0.0, 0.0, 0.0, 0.0, 0.0, 0.0, 0.0, 0.0, 0.0, 0.0, 0.0, 0.0, 0.0, 0.0, 0.0, 0.0, 0.0, 0.0, 0.0, 0.0, 0.0, 0.0, 0.0, 0.0, 0.0, 0.0, 0.0, 0.0, 0.0, 0.0, 0.0, 0.0, 0.0, 0.0, 0.0, 0.0, 0.0, 0.0, 0.0, 0.0, 0.0, 0.0, 0.0, 0.0, 0.0, 0.0, 0.0, 0.0, 0.0, 0.0, 0.0, 0.0, 0.0, 0.0, 0.0, 0.0, 0.0, 0.0, 0.0, 0.0, 0.0, 0.0, 0.0, 0.0, 0.0, 0.0, 0.0, 0.0, 0.0, 0.0, 0.0, 0.0, 0.0, 0.0, 0.0, 0.0, 0.0, 0.0, 0.0, 0.0, 0.0, 0.0, 0.0, 0.0, 0.0, 0.0, 0.0, 0.0, 0.0, 0.0, 0.0, 0.0, 0.0, 0.0, 0.0, 0.0, 0.0, 0.0, 0.0, 0.0, 0.0, 0.0, 0.0, 0.0, 0.0, 0.0, 0.0, 0.0, 0.0, 0.0, 0.0, 0.0, 0.0, 0.0, 0.0, 0.0, 0.0, 0.0, 0.0, 0.0, 0.0, 0.0, 0.0, 0.0, 0.0, 0.0, 0.0, 0.0, 0.0, 0.0, 0.0, 0.0, 0.0, 0.0, 0.0, 0.0, 0.0, 0.0, 0.0, 0.0, 0.0, 0.0, 0.0, 0.0, 0.0, 0.0, 0.0, 0.0, 0.0, 0.0, 0.0, 0.0, 0.0, 0.0, 0.0, 0.0, 0.0, 0.0, 0.0, 0.0, 0.0, 0.0, 0.0, 0.0, 0.0, 0.0, 0.0, 0.0, 0.0, 0.0, 0.0, 0.0, 0.0, 0.0, 0.0, 0.0, 0.0, 0.0, 0.0, 0.0, 0.0, 0.0, 0.0, 0.0, 0.0, 0.0, 0.0, 0.0, 0.0, 0.0, 0.0, 0.0, 0.0, 0.0, 0.0, 0.0, 0.0, 0.0, 0.0, 0.0, 0.0, 0.0, 0.0, 0.0, 0.0, 0.0, 0.0, 0.0, 0.0, 0.0, 0.0, 0.0, 0.0, 0.0, 0.0, 0.0, 0.0, 0.0, 0.0, 0.0, 0.0, 0.0, 0.0, 0.0, 0.0, 0.0, 0.0, 0.0, 0.0, 0.0, 0.0, 0.0, 0.0, 0.0, 0.0, 0.0, 0.0, 0.0, 0.0, 0.0, 0.0, 0.0, 0.0, 0.0, 0.0, 0.0, 0.0, 0.0, 0.0, 0.0, 0.0, 0.0, 0.0, 0.0, 0.0, 0.0, 0.0, 0.0, 0.0, 0.0, 0.0, 0.0, 0.0, 0.0, 0.0, 0.0, 0.0, 0.0, 0.0, 0.0, 0.0, 0.0, 0.0, 0.0, 0.0, 0.0, 0.0, 0.0, 0.0, 0.0, 0.0, 0.0, 0.0, 0.0, 0.0, 0.0, 0.0, 0.0, 0.0, 0.0, 0.0, 0.0, 0.0, 0.0, 0.0, 0.0, 0.0, 0.0, 0.0, 0.0, 0.0, 0.0, 0.0, 0.0, 0.0, 0.0, 0.0, 0.0, 0.0, 0.0, 0.0, 0.0, 0.0, 0.0, 0.0, 0.0, 0.0, 0.0, 0.0, 0.0, 0.0, 0.0, 0.0, 0.0, 0.0, 0.0, 0.0, 0.0, 0.0, 0.0, 0.0, 0.0, 0.0, 0.0, 0.0, 0.0, 0.0, 0.0, 0.0, 0.0, 0.0, 0.0, 0.0, 0.0, 0.0, 0.0, 0.0, 0.0, 0.0, 0.0, 0.0, 0.0, 0.0, 0.0, 0.0, 0.0, 0.0, 0.0, 0.0, 0.0, 0.0, 0.0, 0.0, 0.0, 0.0, 0.0, 0.0, 0.0, 0.0, 0.0, 0.0, 0.0, 0.0, 0.0, 0.0, 0.0, 0.0, 0.0, 0.0, 0.0, 0.0, 0.0, 0.0, 0.0, 0.0, 0.0, 0.0, 0.0, 0.0, 0.0, 0.0, 0.0, 0.0, 0.0, 0.0, 0.0, 0.0, 0.0, 0.0, 0.0, 0.0, 0.0, 0.0, 0.0, 0.0, 0.0, 0.0, 0.0, 0.0, 0.0, 0.0, 0.0, 0.0, 0.0, 0.0, 0.0, 0.0, 0.0, 0.0, 0.0, 0.0, 0.0, 0.0, 0.0, 0.0, 0.0, 0.0, 0.0, 0.0, 0.0, 0.0, 0.0, 0.0, 0.0, 0.0, 0.0, 0.0, 0.0, 0.0, 0.0, 0.0, 0.0, 0.0, 0.0, 0.0, 0.0, 0.0, 0.0, 0.0, 0.0, 0.0, 0.0, 0.0, 0.0, 0.0, 0.0, 0.0, 0.0, 0.0, 0.0, 0.0, 0.0, 0.0, 0.0, 0.0, 0.0, 0.0, 0.0, 0.0, 0.0, 0.0, 0.0, 0.0, 0.0, 0.0, 0.0, 0.0, 0.0, 0.0, 0.0, 0.0, 0.0, 0.0, 0.0, 0.0, 0.0, 0.0, 0.0, 0.0, 0.0, 0.0, 0.0, 0.0, 0.0, 0.0, 0.0, 0.0, 0.0, 0.0, 0.0, 0.0, 0.0, 0.0, 0.0, 0.0, 0.0, 0.0, 0.0, 0.0, 0.0, 0.0, 0.0, 0.0, 0.0, 0.0, 0.0, 0.0, 0.0, 0.0, 0.0, 0.0, 0.0, 0.0, 0.0, 0.0, 0.0, 0.0, 0.0, 0.0, 0.0, 0.0, 0.0, 0.0, 0.0, 0.0, 0.0, 0.0, 0.0, 0.0, 0.0, 0.0, 0.0, 0.0, 0.0, 0.0, 0.0, 0.0, 0.0, 0.0, 0.0, 0.0, 0.0, 0.0, 0.0, 0.0, 0.0, 0.0, 0.0, 0.0, 0.0, 0.0, 0.0, 0.0, 0.0, 0.0, 0.0, 0.0, 0.0, 0.0, 0.0, 0.0, 0.0, 0.0, 0.0, 0.0, 0.0, 0.0, 0.0, 0.0, 0.0, 0.0, 0.0, 0.0, 0.0, 0.0, 0.0, 0.0, 0.0, 0.0, 0.0, 0.0, 0.0, 0.0, 0.0, 0.0, 0.0, 0.0, 0.0, 0.0, 0.0, 0.0, 0.0, 0.0, 0.0, 0.0, 0.0, 0.0, 0.0, 0.0, 0.0, 0.0, 0.0, 0.0, 0.0, 0.0, 0.0, 0.0, 0.0, 0.0, 0.0, 0.0, 0.0, 0.0, 0.0, 0.0, 0.0, 0.0, 0.0, 0.0, 0.0, 0.0, 0.0, 0.0, 0.0, 0.0, 0.0, 0.0, 0.0, 0.0, 0.0, 0.0, 0.0, 0.0, 0.0, 0.0, 0.0, 0.0, 0.0, 0.0, 0.0, 0.0, 0.0, 0.0, 0.0, 0.0, 0.0, 0.0, 0.0, 0.0, 0.0, 0.0, 0.0, 0.0, 0.0, 0.0, 0.0, 0.0, 0.0, 0.0, 0.0, 0.0, 0.0, 0.0, 0.0, 0.0, 0.0, 0.0, 0.0, 0.0, 0.0, 0.0, 0.0, 0.0, 0.0, 0.0, 0.0, 0.0, 0.0, 0.0, 0.0, 0.0, 0.0, 0.0, 0.0, 0.0, 0.0, 0.0, 0.0, 0.0, 0.0, 0.0, 0.0, 0.0, 0.0, 0.0, 0.0, 0.0, 0.0, 0.0, 0.0, 0.0, 0.0, 0.0, 0.0, 0.0, 0.0, 0.0, 0.0, 0.0, 0.0, 0.0, 0.0, 0.0, 0.0, 0.0, 0.0, 0.0, 0.0, 0.0, 0.0, 0.0, 0.0, 0.0, 0.0, 0.0, 0.0, 0.0, 0.0, 0.0, 0.0, 0.0, 0.0, 0.0, 0.0, 0.0, 0.0, 0.0, 0.0, 0.0, 0.0, 0.0, 0.0, 0.0, 0.0, 0.0, 0.0, 0.0, 0.0, 0.0, 0.0, 0.0, 0.0, 0.0, 0.0, 0.0, 0.0, 0.0, 0.0, 0.0, 0.0, 0.0, 0.0, 0.0, 0.0, 0.0, 0.0, 0.0, 0.0, 0.0, 0.0, 0.0, 0.0, 0.0, 0.0, 0.0, 0.0, 0.0, 0.0, 0.0, 0.0, 0.0, 0.0, 0.0, 0.0, 0.0, 0.0, 0.0, 0.0, 0.0, 0.0, 0.0, 0.0, 0.0, 0.0, 0.0, 0.0, 0.0, 0.0, 0.0, 0.0, 0.0, 0.0, 0.0, 0.0, 0.0, 0.0, 0.0, 0.0, 0.0, 0.0, 0.0, 0.0, 0.0, 0.0, 0.0, 0.0, 0.0, 0.0, 0.0, 0.0, 0.0, 0.0, 0.0, 0.0, 0.0, 0.0, 0.0, 0.0, 0.0, 0.0, 0.0, 0.0, 0.0, 0.0, 0.0, 0.0, 0.0, 0.0, 0.0, 0.0, 0.0, 0.0, 0.0, 0.0, 0.0, 0.0, 0.0, 0.0, 0.0, 0.0, 0.0, 0.0, 0.0, 0.0, 0.0, 0.0, 0.0, 0.0, 0.0, 0.0, 0.0, 0.0, 0.0, 0.0, 0.0, 0.0, 0.0, 0.0, 0.0, 0.0, 0.0, 0.0, 0.0, 0.0, 0.0, 0.0, 0.0, 0.0, 0.0, 0.0, 0.0, 0.0, 0.0, 0.0, 0.0, 0.0, 0.0, 0.0, 0.0, 0.0, 0.0, 0.0, 0.0, 0.0, 0.0, 0.0, 0.0, 0.0, 0.0, 0.0, 0.0, 0.0, 0.0, 0.0, 0.0, 0.0, 0.0, 0.0, 0.0, 0.0, 0.0, 0.0, 0.0, 0.0, 0.0, 0.0, 0.0, 0.0, 0.0, 0.0, 0.0, 0.0, 0.0, 0.0, 0.0, 0.0, 0.0, 0.0, 0.0, 0.0, 0.0, 0.0, 0.0, 0.0, 0.0, 0.0, 0.0, 0.0, 0.0, 0.0, 0.0, 0.0, 0.0, 0.0, 0.0, 0.0, 0.0, 0.0, 0.0, 0.0, 0.0, 0.0, 0.0, 0.0, 0.0, 0.0, 0.0, 0.0, 0.0, 0.0, 0.0, 0.0, 0.0, 0.0, 0.0, 0.0, 0.0, 0.0, 0.0, 0.0, 0.0, 0.0, 0.0, 0.0, 0.0, 0.0, 0.0, 0.0, 0.0, 0.0, 0.0, 0.0, 0.0, 0.0, 0.0, 0.0, 0.0, 0.0, 0.0, 0.0, 0.0, 0.0, 0.0, 0.0, 0.0, 0.0, 0.0, 0.0, 0.0, 0.0, 0.0, 0.0, 0.0, 0.0, 0.0, 0.0, 0.0, 0.0, 0.0, 0.0, 0.0, 0.0, 0.0, 0.0, 0.0, 0.0, 0.0, 0.0, 0.0, 0.0, 0.0, 0.0, 0.0, 0.0, 0.0, 0.0, 0.0, 0.0, 0.0, 0.0, 0.0, 0.0, 0.0, 0.0, 0.0])
me_circle_002.update()
me_circle_003 = bpy.data.meshes.new('Circle.003')
me_circle_003.from_pydata([], [], [])
_uv = me_circle_003.uv_layers.new(name='UVMap')
_uv.uv.foreach_set('vector', [])
me_circle_003.update()
me_circle_008 = bpy.data.meshes.new('Circle.008')
me_circle_008.from_pydata([(-1.159e-09, 0.4143, 0.0), (-0.08083, 0.4064, 0.0), (-0.1586, 0.3828, 0.0), (-0.2302, 0.3445, 0.0), (-0.293, 0.293, 0.0), (-0.3445, 0.2302, 0.0), (-0.3828, 0.1586, 0.0), (-0.4064, 0.08083, 0.0), (-0.4143, 5.761e-09, 0.0), (-0.4064, -0.08083, 0.0), (-0.3828, -0.1586, 0.0), (-0.3445, -0.2302, 0.0), (-0.293, -0.293, 0.0), (-0.2302, -0.3445, 0.0), (-0.1586, -0.3828, 0.0), (-0.08083, -0.4064, 0.0), (-1.159e-09, -0.4143, 0.0), (0.08083, -0.4064, 0.0), (0.1586, -0.3828, 0.0), (0.2302, -0.3445, 0.0), (0.293, -0.293, 0.0), (0.3445, -0.2302, 0.0), (0.3828, -0.1586, 0.0), (0.4064, -0.08083, 0.0), (0.4143, 5.761e-09, 0.0), (0.4064, 0.08083, 0.0), (0.3828, 0.1586, 0.0), (0.3445, 0.2302, 0.0), (0.293, 0.293, 0.0), (0.2302, 0.3445, 0.0), (0.1586, 0.3828, 0.0), (0.08083, 0.4064, 0.0), (0.08083, 0.4064, 0.2989), (0.1586, 0.3828, 0.2989), (0.2302, 0.3445, 0.2989), (0.293, 0.293, 0.2989), (0.3445, 0.2302, 0.2989), (0.3828, 0.1586, 0.2989), (0.4064, 0.08083, 0.2989), (0.4143, 5.761e-09, 0.2989), (0.4064, -0.08083, 0.2989), (0.3828, -0.1586, 0.2989), (0.3445, -0.2302, 0.2989), (0.293, -0.293, 0.2989), (0.2302, -0.3445, 0.2989), (0.1586, -0.3828, 0.2989), (0.08083, -0.4064, 0.2989), (-1.159e-09, -0.4143, 0.2989), (-0.08083, -0.4064, 0.2989), (-0.1586, -0.3828, 0.2989), (-0.2302, -0.3445, 0.2989), (-0.293, -0.293, 0.2989), (-0.3445, -0.2302, 0.2989), (-0.3828, -0.1586, 0.2989), (-0.4064, -0.08083, 0.2989), (-0.4143, 5.761e-09, 0.2989), (-0.4064, 0.08083, 0.2989), (-0.3828, 0.1586, 0.2989), (-0.3445, 0.2302, 0.2989), (-0.293, 0.293, 0.2989), (-0.2302, 0.3445, 0.2989), (-0.1586, 0.3828, 0.2989), (-0.08083, 0.4064, 0.2989), (-1.159e-09, 0.4143, 0.2989)], [], [(20, 19, 44, 43), (13, 12, 51, 50), (6, 5, 58, 57), (26, 25, 38, 37), (31, 30, 33, 32), (19, 18, 45, 44), (12, 11, 52, 51), (17, 16, 47, 46), (0, 31, 32, 63), (25, 24, 39, 38), (30, 29, 34, 33), (5, 4, 59, 58), (11, 10, 53, 52), (3, 2, 61, 60), (18, 17, 46, 45), (24, 23, 40, 39), (16, 15, 48, 47), (4, 3, 60, 59), (10, 9, 54, 53), (29, 28, 35, 34), (23, 22, 41, 40), (2, 1, 62, 61), (9, 8, 55, 54), (15, 14, 49, 48), (22, 21, 42, 41), (28, 27, 36, 35), (8, 7, 56, 55), (1, 0, 63, 62), (21, 20, 43, 42), (14, 13, 50, 49), (7, 6, 57, 56), (27, 26, 37, 36), (32, 33, 34, 35, 36, 37, 38, 39, 40, 41, 42, 43, 44, 45, 46, 47, 48, 49, 50, 51, 52, 53, 54, 55, 56, 57, 58, 59, 60, 61, 62, 63), (1, 2, 3, 4, 5, 6, 7, 8, 9, 10, 11, 12, 13, 14, 15, 16, 17, 18, 19, 20, 21, 22, 23, 24, 25, 26, 27, 28, 29, 30, 31, 0)])
_uv = me_circle_008.uv_layers.new(name='UVMap')
_uv.uv.foreach_set('vector', [0.0, 0.0, 0.0, 0.0, 0.0, 0.0, 0.0, 0.0, 0.0, 0.0, 0.0, 0.0, 0.0, 0.0, 0.0, 0.0, 0.0, 0.0, 0.0, 0.0, 0.0, 0.0, 0.0, 0.0, 0.0, 0.0, 0.0, 0.0, 0.0, 0.0, 0.0, 0.0, 0.0, 0.0, 0.0, 0.0, 0.0, 0.0, 0.0, 0.0, 0.0, 0.0, 0.0, 0.0, 0.0, 0.0, 0.0, 0.0, 0.0, 0.0, 0.0, 0.0, 0.0, 0.0, 0.0, 0.0, 0.0, 0.0, 0.0, 0.0, 0.0, 0.0, 0.0, 0.0, 0.0, 0.0, 0.0, 0.0, 0.0, 0.0, 0.0, 0.0, 0.0, 0.0, 0.0, 0.0, 0.0, 0.0, 0.0, 0.0, 0.0, 0.0, 0.0, 0.0, 0.0, 0.0, 0.0, 0.0, 0.0, 0.0, 0.0, 0.0, 0.0, 0.0, 0.0, 0.0, 0.0, 0.0, 0.0, 0.0, 0.0, 0.0, 0.0, 0.0, 0.0, 0.0, 0.0, 0.0, 0.0, 0.0, 0.0, 0.0, 0.0, 0.0, 0.0, 0.0, 0.0, 0.0, 0.0, 0.0, 0.0, 0.0, 0.0, 0.0, 0.0, 0.0, 0.0, 0.0, 0.0, 0.0, 0.0, 0.0, 0.0, 0.0, 0.0, 0.0, 0.0, 0.0, 0.0, 0.0, 0.0, 0.0, 0.0, 0.0, 0.0, 0.0, 0.0, 0.0, 0.0, 0.0, 0.0, 0.0, 0.0, 0.0, 0.0, 0.0, 0.0, 0.0, 0.0, 0.0, 0.0, 0.0, 0.0, 0.0, 0.0, 0.0, 0.0, 0.0, 0.0, 0.0, 0.0, 0.0, 0.0, 0.0, 0.0, 0.0, 0.0, 0.0, 0.0, 0.0, 0.0, 0.0, 0.0, 0.0, 0.0, 0.0, 0.0, 0.0, 0.0, 0.0, 0.0, 0.0, 0.0, 0.0, 0.0, 0.0, 0.0, 0.0, 0.0, 0.0, 0.0, 0.0, 0.0, 0.0, 0.0, 0.0, 0.0, 0.0, 0.0, 0.0, 0.0, 0.0, 0.0, 0.0, 0.0, 0.0, 0.0, 0.0, 0.0, 0.0, 0.0, 0.0, 0.0, 0.0, 0.0, 0.0, 0.0, 0.0, 0.0, 0.0, 0.0, 0.0, 0.0, 0.0, 0.0, 0.0, 0.0, 0.0, 0.0, 0.0, 0.0, 0.0, 0.0, 0.0, 0.0, 0.0, 0.0, 0.0, 0.0, 0.0, 0.0, 0.0, 0.0, 0.0, 0.0, 0.0, 0.0, 0.0, 0.0, 0.0, 0.0, 0.0, 0.0, 0.0, 0.0, 0.0, 0.0, 0.0, 0.0, 0.0, 0.0, 0.0, 0.0, 0.0, 0.0, 0.0, 0.0, 0.0, 0.0, 0.0, 0.0, 0.0, 0.0, 0.0, 0.0, 0.0, 0.0, 0.0, 0.0, 0.0, 0.0, 0.0, 0.0, 0.0, 0.0, 0.0, 0.0, 0.0, 0.0, 0.0, 0.0, 0.0, 0.0, 0.0, 0.0, 0.0, 0.0, 0.0, 0.0, 0.0, 0.0, 0.0, 0.0, 0.0, 0.0, 0.0, 0.0, 0.0, 0.0, 0.0, 0.0, 0.0, 0.0, 0.0, 0.0, 0.0, 0.0, 0.0, 0.0, 0.0, 0.0, 0.0, 0.0, 0.0, 0.0, 0.0, 0.0, 0.0, 0.0, 0.0, 0.0, 0.0, 0.0, 0.0, 0.0, 0.0, 0.0, 0.0, 0.0, 0.0, 0.0, 0.0, 0.0, 0.0, 0.0, 0.0, 0.0, 0.0, 0.0, 0.0, 0.0, 0.0, 0.0, 0.0, 0.0, 0.0, 0.0, 0.0, 0.0, 0.0, 0.0, 0.0, 0.0, 0.0, 0.0, 0.0, 0.0, 0.0, 0.0, 0.0, 0.0, 0.0, 0.0, 0.0])
me_circle_008.update()
me_circle_011 = bpy.data.meshes.new('Circle.011')
me_circle_011.from_pydata([(-4.174e-09, 0.3858, 0.3), (-0.2728, 0.2728, 0.3), (-0.3858, 0.0, 0.3), (-0.2728, -0.2728, 0.3), (-4.174e-09, -0.3858, 0.3), (0.2728, -0.2728, 0.3), (0.3858, 0.0, 0.3), (0.2728, 0.2728, 0.3), (-9.249e-09, 0.08458, 6.99), (-0.8877, 0.05981, 6.99), (-1.255, -1.001e-09, 6.99), (-0.8877, -0.05981, 6.99), (-9.249e-09, -0.08458, 6.99), (0.8877, -0.05981, 6.99), (1.255, -1.001e-09, 6.99), (0.8877, 0.05981, 6.99), (0.3203, 0.3127, 0.4082), (0.453, -2.015e-11, 0.4082), (0.3203, -0.3127, 0.4082), (-4.256e-09, -0.4422, 0.4082), (-0.3203, -0.3127, 0.4082), (-0.453, -2.015e-11, 0.4082), (-0.3203, 0.3127, 0.4082), (-4.256e-09, 0.4422, 0.4082), (-0.311, 0.311, 0.3), (-4.174e-09, 0.4398, 0.3), (-0.4398, 0.0, 0.3), (-0.311, -0.311, 0.3), (-4.174e-09, -0.4398, 0.3), (0.311, -0.311, 0.3), (0.4398, 0.0, 0.3), (0.311, 0.311, 0.3), (0.8359, 0.3302, 6.388), (0.8359, -0.3302, 6.388), (-0.8359, -0.3302, 6.388), (-0.8359, 0.3302, 6.388), (1.182, -8.321e-10, 6.388), (-8.792e-09, -0.4838, 6.388), (-1.182, -8.321e-10, 6.388), (-8.792e-09, 0.4838, 6.388), (-0.8877, 0.05981, 7.657), (6.599e-08, 0.08458, 7.657), (-1.255, -1.001e-09, 7.657), (-0.8877, -0.05981, 7.657), (6.599e-08, -0.08458, 7.657), (0.8877, -0.05981, 7.657), (1.255, -1.001e-09, 7.657), (0.8877, 0.05981, 7.657)], [], [(1, 0, 7, 6, 5, 4, 3, 2), (11, 12, 44, 43), (36, 32, 15, 14), (37, 33, 13, 12), (38, 34, 11, 10), (39, 35, 9, 8), (32, 39, 8, 15), (33, 36, 14, 13), (34, 37, 12, 11), (35, 38, 10, 9), (24, 26, 21, 22), (27, 28, 19, 20), (29, 30, 17, 18), (31, 25, 23, 16), (25, 24, 22, 23), (26, 27, 20, 21), (28, 29, 18, 19), (30, 31, 16, 17), (0, 1, 24, 25), (1, 2, 26, 24), (2, 3, 27, 26), (3, 4, 28, 27), (4, 5, 29, 28), (5, 6, 30, 29), (6, 7, 31, 30), (7, 0, 25, 31), (22, 21, 38, 35), (20, 19, 37, 34), (18, 17, 36, 33), (16, 23, 39, 32), (23, 22, 35, 39), (21, 20, 34, 38), (19, 18, 33, 37), (17, 16, 32, 36), (9, 10, 42, 40), (14, 15, 47, 46), (12, 13, 45, 44), (10, 11, 43, 42), (8, 9, 40, 41), (15, 8, 41, 47), (13, 14, 46, 45), (41, 40, 42, 43, 44, 45, 46, 47)])
_uv = me_circle_011.uv_layers.new(name='UVMap')
_uv.uv.foreach_set('vector', [0.0, 0.0, 0.0, 0.0, 0.0, 0.0, 0.0, 0.0, 0.0, 0.0, 0.0, 0.0, 0.0, 0.0, 0.0, 0.0, 0.0, 0.0, 0.0, 0.0, 0.0, 0.0, 0.0, 0.0, 0.0, 0.0, 0.0, 0.0, 0.0, 0.0, 0.0, 0.0, 0.0, 0.0, 0.0, 0.0, 0.0, 0.0, 0.0, 0.0, 0.0, 0.0, 0.0, 0.0, 0.0, 0.0, 0.0, 0.0, 0.0, 0.0, 0.0, 0.0, 0.0, 0.0, 0.0, 0.0, 0.0, 0.0, 0.0, 0.0, 0.0, 0.0, 0.0, 0.0, 0.0, 0.0, 0.0, 0.0, 0.0, 0.0, 0.0, 0.0, 0.0, 0.0, 0.0, 0.0, 0.0, 0.0, 0.0, 0.0, 0.0, 0.0, 0.0, 0.0, 0.0, 0.0, 0.0, 0.0, 0.0, 0.0, 0.0, 0.0, 0.0, 0.0, 0.0, 0.0, 0.0, 0.0, 0.0, 0.0, 0.0, 0.0, 0.0, 0.0, 0.0, 0.0, 0.0, 0.0, 0.0, 0.0, 0.0, 0.0, 0.0, 0.0, 0.0, 0.0, 0.0, 0.0, 0.0, 0.0, 0.0, 0.0, 0.0, 0.0, 0.0, 0.0, 0.0, 0.0, 0.0, 0.0, 0.0, 0.0, 0.0, 0.0, 0.0, 0.0, 0.0, 0.0, 0.0, 0.0, 0.0, 0.0, 0.0, 0.0, 0.0, 0.0, 0.0, 0.0, 0.0, 0.0, 0.0, 0.0, 0.0, 0.0, 0.0, 0.0, 0.0, 0.0, 0.0, 0.0, 0.0, 0.0, 0.0, 0.0, 0.0, 0.0, 0.0, 0.0, 0.0, 0.0, 0.0, 0.0, 0.0, 0.0, 0.0, 0.0, 0.0, 0.0, 0.0, 0.0, 0.0, 0.0, 0.0, 0.0, 0.0, 0.0, 0.0, 0.0, 0.0, 0.0, 0.0, 0.0, 0.0, 0.0, 0.0, 0.0, 0.0, 0.0, 0.0, 0.0, 0.0, 0.0, 0.0, 0.0, 0.0, 0.0, 0.0, 0.0, 0.0, 0.0, 0.0, 0.0, 0.0, 0.0, 0.0, 0.0, 0.0, 0.0, 0.0, 0.0, 0.0, 0.0, 0.0, 0.0, 0.0, 0.0, 0.0, 0.0, 0.0, 0.0, 0.0, 0.0, 0.0, 0.0, 0.0, 0.0, 0.0, 0.0, 0.0, 0.0, 0.0, 0.0, 0.0, 0.0, 0.0, 0.0, 0.0, 0.0, 0.0, 0.0, 0.0, 0.0, 0.0, 0.0, 0.0, 0.0, 0.0, 0.0, 0.0, 0.0, 0.0, 0.0, 0.0, 0.0, 0.0, 0.0, 0.0, 0.0, 0.0, 0.0, 0.0, 0.0, 0.0, 0.0, 0.0, 0.0, 0.0, 0.0, 0.0, 0.0, 0.0, 0.0, 0.0, 0.0, 0.0, 0.0, 0.0, 0.0, 0.0, 0.0, 0.0, 0.0, 0.0, 0.0, 0.0, 0.0, 0.0, 0.0, 0.0, 0.0, 0.0, 0.0, 0.0, 0.0, 0.0, 0.0, 0.0, 0.0, 0.0, 0.0, 0.0, 0.0, 0.0, 0.0, 0.0, 0.0, 0.0, 0.0, 0.0, 0.0, 0.0, 0.0, 0.0, 0.0, 0.0, 0.0, 0.0, 0.0, 0.0, 0.0, 0.0, 0.0, 0.0, 0.0, 0.0, 0.0, 0.0, 0.0, 0.0, 0.0, 0.0, 0.0, 0.0, 0.0, 0.0, 0.0, 0.0, 0.0, 0.0, 0.0, 0.0, 0.0])
me_circle_011.update()

# ---- objects
ob_circle = bpy.data.objects.new('Circle', me_circle_001)
ob_circle_001 = bpy.data.objects.new('Circle.001', me_circle_002)
ob_circle_002 = bpy.data.objects.new('Circle.002', me_circle_003)
ob_circle_003 = bpy.data.objects.new('Circle.003', me_circle_008)
ob_circle_004 = bpy.data.objects.new('Circle.004', me_circle_011)

# ---- transforms, parenting, visibility, modifiers, constraints
ob_circle.location = (-3.0, 0.0, 0.0)
_m = ob_circle.modifiers.new('Bevel', 'BEVEL')
_m.width = 0.05
_m.width_pct = 0.05
_m.segments = 3
_m.angle_limit = 0.5201
_m = ob_circle.modifiers.new('Subdivision', 'SUBSURF')
ob_circle_001.location = (-3.0, 0.0, 0.0)
_m = ob_circle_001.modifiers.new('Bevel', 'BEVEL')
_m.width = 0.05
_m.width_pct = 0.05
_m.segments = 3
_m.angle_limit = 0.5201
_m = ob_circle_001.modifiers.new('Subdivision', 'SUBSURF')
ob_circle_002.location = (0.0, 0.0, 0.0)
ob_circle_003.location = (0.0, 0.0, 0.0)
_m = ob_circle_003.modifiers.new('Bevel', 'BEVEL')
_m.width = 0.05
_m.width_pct = 0.05
_m.segments = 3
_m.angle_limit = 0.5201
_m = ob_circle_003.modifiers.new('Subdivision', 'SUBSURF')
ob_circle_004.location = (0.0, 0.0, 0.0)
_m = ob_circle_004.modifiers.new('Subdivision', 'SUBSURF')
_m.levels = 2

# ---- collection membership
col_collection.objects.link(ob_circle)
col_collection.objects.link(ob_circle_001)
col_collection.objects.link(ob_circle_002)
col_collection.objects.link(ob_circle_003)
col_collection.objects.link(ob_circle_004)

# ---- scene / render settings (as saved in the file)
scene.frame_start = 1; scene.frame_end = 250; scene.frame_set(194)
scene.render.engine = 'BLENDER_EEVEE_NEXT'
scene.cycles.sampling_pattern = 'TABULATED_SOBOL'
scene.cycles.use_light_tree = False
scene.view_settings.view_transform = 'Filmic'
bpy.context.view_layer.update()

# ---- added for rendering (the .blend has no active camera and no usable light): camera, sun
cam_auto = bpy.data.cameras.new('AutoCamera')
cam_auto.lens = 50.0
cam_auto.sensor_width = 36.0
cam_auto.clip_end = 1000.0
ob_auto_camera = bpy.data.objects.new('AutoCamera', cam_auto)
scene.collection.objects.link(ob_auto_camera)
ob_auto_camera.location = (7.41701, -10.5471, 10.8597)
ob_auto_camera.rotation_euler = (1.09748, -7.21219e-08, 0.694738)
scene.camera = ob_auto_camera
light_auto_sun = bpy.data.lights.new('AutoSun', 'SUN')
light_auto_sun.energy = 3.0
light_auto_sun.angle = 0.0523599
ob_auto_sun = bpy.data.objects.new('AutoSun', light_auto_sun)
scene.collection.objects.link(ob_auto_sun)
ob_auto_sun.rotation_euler = (0.872665, 0.174533, 0.523599)
bpy.context.view_layer.update()
